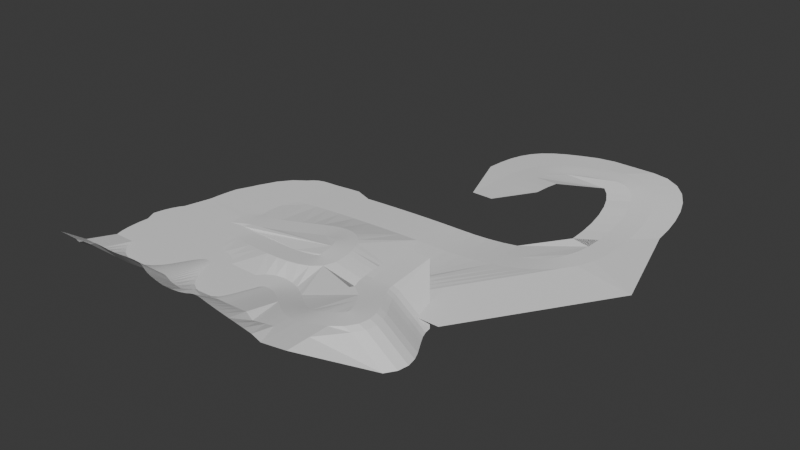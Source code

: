 # Source: track_v2.blend  (saved by Blender 4.5.88; exported with 4.5.12 LTS)
import bpy
from mathutils import Matrix  # noqa: F401  (used for matrix-valued properties, if any)

bpy.ops.wm.read_factory_settings(use_empty=True)
scene = bpy.context.scene
scene.name = 'Scene'

# ---- collections
col_collection = bpy.data.collections.new('Collection'); scene.collection.children.link(col_collection)

# ---- world
world_world = bpy.data.worlds.new('World'); scene.world = world_world
world_world.use_nodes = True; world_world.node_tree.nodes.clear()
_N = world_world.node_tree.nodes; _L = world_world.node_tree.links
n0 = _N.new('ShaderNodeOutputWorld'); n0.name = 'World Output'; n0.location = (200, 100)
n1 = _N.new('ShaderNodeBackground'); n1.name = 'Background'; n1.location = (-200, 100)
n1.inputs[0].default_value = (0.05088, 0.05088, 0.05088, 1.0)
_L.new(n1.outputs[0], n0.inputs[0])
n0.is_active_output = True
world_world.color = (0.05088, 0.05088, 0.05088)
world_world.sun_shadow_jitter_overblur = 0.0

# ---- meshes
me_track = bpy.data.meshes.new('track')
me_track.from_pydata([(2.519, -0.5292, 0.3809), (2.406, -0.5317, 0.3809), (2.294, -0.5342, 0.3809), (2.181, -0.5367, 0.3809), (2.541, -1.356, 0.3205), (2.429, -1.368, 0.3205), (2.317, -1.379, 0.3205), (2.205, -1.391, 0.3205), (2.559, -1.467, 0.3236), (2.451, -1.497, 0.3236), (2.343, -1.528, 0.3236), (2.234, -1.559, 0.3236), (2.605, -1.579, 0.3318), (2.503, -1.627, 0.3318), (2.401, -1.675, 0.3318), (2.299, -1.722, 0.3318), (2.672, -1.702, 0.343), (2.575, -1.758, 0.343), (2.477, -1.814, 0.343), (2.379, -1.87, 0.343), (2.751, -1.832, 0.3555), (2.654, -1.889, 0.3555), (2.557, -1.947, 0.3555), (2.461, -2.005, 0.3555), (2.83, -1.966, 0.3674), (2.73, -2.019, 0.3674), (2.63, -2.071, 0.3674), (2.53, -2.123, 0.3674), (2.896, -2.11, 0.3768), (2.789, -2.147, 0.3768), (2.683, -2.183, 0.3768), (2.576, -2.22, 0.3768), (2.93, -2.273, 0.3818), (2.818, -2.276, 0.3818), (2.705, -2.279, 0.3818), (2.593, -2.282, 0.3818), (2.898, -2.448, 0.3806), (2.795, -2.403, 0.3806), (2.692, -2.358, 0.3806), (2.589, -2.312, 0.3806), (2.782, -2.6, 0.3712), (2.708, -2.515, 0.3712), (2.635, -2.43, 0.3712), (2.561, -2.345, 0.3712), (2.599, -2.708, 0.3518), (2.554, -2.605, 0.3518), (2.509, -2.502, 0.3518), (2.465, -2.398, 0.3518), (2.344, -2.786, 0.3205), (2.323, -2.676, 0.3205), (2.302, -2.565, 0.3205), (2.28, -2.455, 0.3205), (2.157, -2.802, 0.2951), (2.162, -2.689, 0.2951), (2.167, -2.577, 0.2951), (2.172, -2.464, 0.2951), (1.976, -2.77, 0.2635), (2.008, -2.662, 0.2635), (2.039, -2.554, 0.2635), (2.07, -2.445, 0.2635), (1.812, -2.703, 0.2276), (1.862, -2.602, 0.2276), (1.912, -2.501, 0.2276), (1.963, -2.401, 0.2276), (1.662, -2.614, 0.1891), (1.724, -2.52, 0.1891), (1.786, -2.426, 0.1891), (1.848, -2.332, 0.1891), (1.525, -2.514, 0.1498), (1.593, -2.425, 0.1498), (1.661, -2.335, 0.1498), (1.729, -2.246, 0.1498), (1.396, -2.411, 0.1116), (1.466, -2.324, 0.1116), (1.536, -2.236, 0.1116), (1.607, -2.148, 0.1116), (1.274, -2.314, 0.07625), (1.343, -2.225, 0.07625), (1.412, -2.135, 0.07625), (1.48, -2.046, 0.07625), (1.16, -2.229, 0.04561), (1.223, -2.135, 0.04561), (1.286, -2.042, 0.04561), (1.348, -1.949, 0.04561), (1.055, -2.164, 0.02148), (1.106, -2.064, 0.02148), (1.156, -1.963, 0.02148), (1.207, -1.863, 0.02148), (0.9616, -2.125, 0.005673), (0.9918, -2.017, 0.005673), (1.022, -1.908, 0.005673), (1.052, -1.8, 0.005673), (0.8799, -2.112, -1.49e-08), (0.8807, -1.999, -4.657e-09), (0.8815, -1.887, 4.657e-09), (0.8822, -1.774, 1.49e-08), (0.8241, -2.119, -1.118e-08), (0.7887, -2.012, -5.588e-09), (0.7533, -1.905, 4.657e-09), (0.7179, -1.798, 1.118e-08), (0.797, -2.134, 7.451e-09), (0.7261, -2.046, 1.863e-09), (0.6552, -1.959, -1.863e-09), (0.5843, -1.871, -7.451e-09), (0.7755, -2.161, 1.863e-09), (0.6812, -2.099, 9.313e-10), (0.5869, -2.038, -9.313e-10), (0.4925, -1.976, -1.863e-09), (0.7523, -2.212, 4.657e-09), (0.6474, -2.171, 9.313e-10), (0.5424, -2.13, -1.397e-09), (0.4375, -2.089, -4.657e-09), (0.7301, -2.286, 3.725e-09), (0.6215, -2.257, 1.164e-09), (0.5128, -2.227, -1.397e-09), (0.4041, -2.198, -3.725e-09), (0.7086, -2.377, 0.0), (0.5993, -2.35, 2.328e-10), (0.49, -2.323, 0.0), (0.3807, -2.296, 0.0), (0.6824, -2.478, 0.0), (0.5749, -2.445, 0.0), (0.4675, -2.411, 0.0), (0.36, -2.378, 0.0), (0.6415, -2.586, -1.863e-09), (0.541, -2.535, -9.313e-10), (0.4406, -2.484, 9.313e-10), (0.3402, -2.434, 1.863e-09), (0.5684, -2.694, 0.0), (0.4877, -2.615, 0.0), (0.4069, -2.537, 0.0), (0.3261, -2.458, 0.0), (0.4492, -2.776, 0.0), (0.406, -2.672, 0.0), (0.3629, -2.568, 0.0), (0.3198, -2.464, 0.0), (0.2959, -2.805, -3.725e-09), (0.2961, -2.692, -1.863e-09), (0.2964, -2.579, 1.863e-09), (0.2966, -2.467, 3.725e-09), (0.1444, -2.777, -1.863e-08), (0.1841, -2.672, -7.451e-09), (0.2238, -2.566, 7.451e-09), (0.2634, -2.461, 1.863e-08), (0.0226, -2.705, 7.451e-09), (0.09422, -2.618, 1.863e-09), (0.1658, -2.531, -9.313e-10), (0.2375, -2.444, -7.451e-09), (-0.06507, -2.609, 1.49e-08), (0.02533, -2.542, 5.588e-09), (0.1157, -2.475, -5.588e-09), (0.2061, -2.408, -1.49e-08), (-0.1274, -2.507, 3.725e-09), (-0.02829, -2.454, 1.863e-09), (0.07086, -2.4, -1.863e-09), (0.17, -2.347, -3.725e-09), (-0.1754, -2.406, 0.0), (-0.07301, -2.36, 0.0), (0.02942, -2.313, 0.0), (0.1318, -2.266, 0.0), (-0.2165, -2.313, 3.725e-09), (-0.114, -2.266, 0.0), (-0.01161, -2.219, -4.657e-10), (0.09082, -2.172, -3.725e-09), (-0.2546, -2.232, 2.794e-08), (-0.1555, -2.178, 9.313e-09), (-0.05634, -2.125, -9.313e-09), (0.0428, -2.072, -2.794e-08), (-0.2907, -2.171, -1.49e-08), (-0.2004, -2.104, -4.657e-09), (-0.11, -2.037, 4.657e-09), (-0.01956, -1.97, 1.49e-08), (-0.3221, -2.135, 3.725e-09), (-0.2505, -2.048, 9.313e-10), (-0.1788, -1.961, -9.313e-10), (-0.1072, -1.874, -3.725e-09), (-0.3481, -2.118, -1.49e-08), (-0.3084, -2.013, -5.588e-09), (-0.2687, -1.907, 3.725e-09), (-0.229, -1.802, 1.49e-08), (-0.3816, -2.112, -1.49e-08), (-0.3811, -1.999, -4.657e-09), (-0.3807, -1.887, 4.657e-09), (-0.3802, -1.774, 1.49e-08), (-0.418, -2.118, 1.49e-08), (-0.4563, -2.012, 4.657e-09), (-0.4945, -1.906, -3.725e-09), (-0.5328, -1.801, -1.49e-08), (-0.4521, -2.139, 7.451e-09), (-0.5208, -2.05, 1.863e-09), (-0.5895, -1.961, -1.863e-09), (-0.6583, -1.872, -7.451e-09), (-0.4939, -2.183, -3.725e-09), (-0.5803, -2.111, -9.313e-10), (-0.6667, -2.038, 1.863e-09), (-0.753, -1.966, 3.725e-09), (-0.5413, -2.251, -3.725e-09), (-0.6362, -2.19, -9.313e-10), (-0.731, -2.13, 9.313e-10), (-0.8259, -2.069, 3.725e-09), (-0.5915, -2.338, -3.725e-09), (-0.6897, -2.283, -9.313e-10), (-0.7879, -2.228, 1.397e-09), (-0.8861, -2.173, 3.725e-09), (-0.6451, -2.437, -3.725e-09), (-0.7433, -2.382, -9.313e-10), (-0.8415, -2.327, 1.397e-09), (-0.9397, -2.272, 3.725e-09), (-0.7054, -2.541, -3.725e-09), (-0.8002, -2.48, -9.313e-10), (-0.8951, -2.419, 9.313e-10), (-0.9899, -2.359, 3.725e-09), (-0.7782, -2.643, -3.725e-09), (-0.8646, -2.571, -9.313e-10), (-0.951, -2.499, 1.863e-09), (-1.037, -2.427, 3.725e-09), (-0.873, -2.738, -1.118e-08), (-0.9417, -2.649, -4.657e-09), (-1.01, -2.56, 2.794e-09), (-1.079, -2.47, 1.118e-08), (-0.9985, -2.809, -3.353e-08), (-1.037, -2.703, -1.118e-08), (-1.075, -2.597, 1.211e-08), (-1.113, -2.491, 3.353e-08), (-1.144, -2.835, 3.725e-09), (-1.148, -2.723, 1.863e-09), (-1.153, -2.61, -9.313e-10), (-1.157, -2.498, -3.725e-09), (-1.278, -2.824, -7.451e-09), (-1.257, -2.713, -1.863e-09), (-1.236, -2.602, 1.863e-09), (-1.214, -2.492, 7.451e-09), (-1.394, -2.789, -1.118e-08), (-1.35, -2.685, -1.863e-09), (-1.306, -2.581, 9.313e-10), (-1.262, -2.478, 1.118e-08), (-1.498, -2.73, -3.725e-09), (-1.431, -2.639, -1.863e-09), (-1.364, -2.549, 1.863e-09), (-1.298, -2.458, 3.725e-09), (-1.583, -2.651, -5.588e-09), (-1.498, -2.577, -9.313e-10), (-1.412, -2.504, 1.863e-09), (-1.327, -2.43, 5.588e-09), (-1.648, -2.557, -1.863e-08), (-1.55, -2.502, -5.122e-09), (-1.452, -2.446, 5.588e-09), (-1.354, -2.391, 1.863e-08), (-1.695, -2.452, 1.024e-08), (-1.589, -2.414, 3.26e-09), (-1.483, -2.376, -3.26e-09), (-1.377, -2.337, -1.024e-08), (-1.727, -2.34, -1.49e-08), (-1.617, -2.316, -5.355e-09), (-1.507, -2.291, 5.355e-09), (-1.397, -2.267, 1.49e-08), (-1.746, -2.221, -5.588e-09), (-1.635, -2.208, -1.979e-09), (-1.523, -2.194, 1.746e-09), (-1.411, -2.181, 5.588e-09), (-1.756, -2.095, 3.725e-09), (-1.644, -2.09, 1.222e-09), (-1.531, -2.085, -1.222e-09), (-1.419, -2.081, -3.725e-09), (-1.758, -1.963, -1.077e-08), (-1.645, -1.964, -3.551e-09), (-1.532, -1.966, 3.551e-09), (-1.42, -1.968, 1.077e-08), (-1.751, -1.816, -2.794e-09), (-1.639, -1.828, -9.313e-10), (-1.527, -1.839, 8.149e-10), (-1.415, -1.851, 2.794e-09), (-1.72, -1.631, -2.142e-08), (-1.612, -1.662, -6.519e-09), (-1.503, -1.693, 6.519e-09), (-1.395, -1.724, 2.142e-08), (-1.651, -1.466, 1.676e-08), (-1.553, -1.522, 5.588e-09), (-1.455, -1.577, -5.122e-09), (-1.357, -1.633, -1.676e-08), (-1.551, -1.331, -1.118e-08), (-1.469, -1.408, -3.725e-09), (-1.387, -1.485, 3.725e-09), (-1.304, -1.562, 1.118e-08), (-1.431, -1.228, 7.451e-09), (-1.366, -1.32, 1.863e-09), (-1.301, -1.412, -2.794e-09), (-1.237, -1.505, -7.451e-09), (-1.299, -1.153, 4.098e-08), (-1.251, -1.255, 1.211e-08), (-1.203, -1.357, -1.397e-08), (-1.155, -1.458, -4.098e-08), (-1.163, -1.101, -1.49e-08), (-1.129, -1.208, -5.588e-09), (-1.095, -1.316, 4.657e-09), (-1.062, -1.423, 1.49e-08), (-1.028, -1.067, -1.863e-08), (-1.006, -1.177, -6.519e-09), (-0.9835, -1.288, 3.725e-09), (-0.961, -1.398, 1.863e-08), (-0.8997, -1.047, 0.0), (-0.8861, -1.158, 0.0), (-0.8725, -1.27, 0.0), (-0.8588, -1.382, 0.0), (-0.7814, -1.036, -1.49e-08), (-0.7744, -1.149, -5.588e-09), (-0.7674, -1.261, 4.657e-09), (-0.7604, -1.373, 1.49e-08), (-0.6782, -1.032, 0.0), (-0.6758, -1.145, 0.0), (-0.6733, -1.257, 0.0), (-0.6709, -1.37, 0.0), (-0.5877, -1.032, 1.49e-08), (-0.5927, -1.144, 3.725e-09), (-0.5977, -1.257, -3.725e-09), (-0.6026, -1.369, -1.49e-08), (-0.4751, -1.043, 0.004), (-0.4894, -1.154, 0.004), (-0.5037, -1.266, 0.004), (-0.518, -1.378, 0.004), (-0.3192, -1.068, 0.01509), (-0.3381, -1.179, 0.01509), (-0.3569, -1.29, 0.01509), (-0.3757, -1.401, 0.01509), (-0.1312, -1.101, 0.03191), (-0.1507, -1.212, 0.03191), (-0.1701, -1.323, 0.03191), (-0.1896, -1.434, 0.03191), (0.07954, -1.138, 0.05308), (0.06127, -1.249, 0.05308), (0.04301, -1.36, 0.05308), (0.02474, -1.471, 0.05308), (0.3009, -1.172, 0.07726), (0.2854, -1.284, 0.07726), (0.2699, -1.395, 0.07726), (0.2545, -1.507, 0.07726), (0.5197, -1.199, 0.1031), (0.509, -1.311, 0.1031), (0.4983, -1.423, 0.1031), (0.4876, -1.535, 0.1031), (0.7218, -1.213, 0.1291), (0.719, -1.325, 0.1291), (0.7163, -1.438, 0.1291), (0.7135, -1.55, 0.1291), (0.8904, -1.21, 0.1541), (0.9016, -1.322, 0.1541), (0.9128, -1.434, 0.1541), (0.924, -1.546, 0.1541), (1.003, -1.191, 0.1767), (1.041, -1.297, 0.1767), (1.079, -1.403, 0.1767), (1.116, -1.509, 0.1767), (1.038, -1.179, 0.1954), (1.121, -1.255, 0.1954), (1.204, -1.331, 0.1954), (1.287, -1.407, 0.1954), (1.039, -1.165, 0.2089), (1.149, -1.189, 0.2089), (1.259, -1.213, 0.2089), (1.369, -1.236, 0.2089), (1.036, -1.099, 0.2177), (1.148, -1.094, 0.2177), (1.261, -1.089, 0.2177), (1.373, -1.085, 0.2177), (1.028, -1.012, 0.2234), (1.14, -0.9962, 0.2234), (1.251, -0.98, 0.2234), (1.362, -0.9637, 0.2234), (1.013, -0.9352, 0.2262), (1.121, -0.906, 0.2262), (1.23, -0.8768, 0.2262), (1.339, -0.8476, 0.2262), (0.99, -0.868, 0.2262), (1.094, -0.8244, 0.2262), (1.198, -0.7809, 0.2262), (1.301, -0.7373, 0.2262), (0.9615, -0.8115, 0.2236), (1.057, -0.7525, 0.2236), (1.153, -0.6935, 0.2236), (1.249, -0.6346, 0.2236), (0.9279, -0.7656, 0.2186), (1.012, -0.691, 0.2186), (1.096, -0.6163, 0.2186), (1.181, -0.5417, 0.2186), (0.8895, -0.7294, 0.2113), (0.9583, -0.6403, 0.2113), (1.027, -0.5512, 0.2113), (1.096, -0.462, 0.2113), (0.8451, -0.7015, 0.202), (0.8952, -0.6007, 0.202), (0.9454, -0.4999, 0.202), (0.9955, -0.3991, 0.202), (0.792, -0.6814, 0.1909), (0.822, -0.5729, 0.1909), (0.852, -0.4644, 0.1909), (0.882, -0.3559, 0.1909), (0.7273, -0.6701, 0.178), (0.7376, -0.558, 0.178), (0.7479, -0.4459, 0.178), (0.7582, -0.3337, 0.178), (0.6487, -0.6697, 0.1637), (0.6412, -0.5573, 0.1637), (0.6336, -0.445, 0.1637), (0.6261, -0.3327, 0.1637), (0.5414, -0.6852, 0.1474), (0.521, -0.5745, 0.1474), (0.5006, -0.4638, 0.1474), (0.4802, -0.3531, 0.1474), (0.3981, -0.7178, 0.1292), (0.3713, -0.6085, 0.1292), (0.3445, -0.4991, 0.1292), (0.3177, -0.3898, 0.1292), (0.2298, -0.7622, 0.1099), (0.2007, -0.6535, 0.1099), (0.1715, -0.5447, 0.1099), (0.1424, -0.436, 0.1099), (0.04604, -0.8122, 0.09009), (0.01715, -0.7034, 0.09009), (-0.01175, -0.5946, 0.09009), (-0.04064, -0.4858, 0.09009), (-0.1453, -0.8617, 0.07056), (-0.1717, -0.7523, 0.07056), (-0.198, -0.6429, 0.07056), (-0.2244, -0.5334, 0.07056), (-0.3374, -0.9046, 0.05204), (-0.3586, -0.794, 0.05204), (-0.3798, -0.6835, 0.05204), (-0.4009, -0.5729, 0.05204), (-0.525, -0.9344, 0.03525), (-0.5369, -0.8225, 0.03525), (-0.5488, -0.7105, 0.03525), (-0.5607, -0.5986, 0.03525), (-0.7051, -0.9436, 0.02092), (-0.7007, -0.8311, 0.02092), (-0.6964, -0.7186, 0.02092), (-0.6921, -0.6061, 0.02092), (-0.8782, -0.9193, 0.009785), (-0.8453, -0.8116, 0.009785), (-0.8125, -0.7039, 0.009785), (-0.7796, -0.5963, 0.009785), (-1.038, -0.836, 0.002568), (-0.9636, -0.7515, 0.002568), (-0.8892, -0.667, 0.002568), (-0.8148, -0.5825, 0.002568), (-1.138, -0.6924, 3.725e-09), (-1.035, -0.6463, 1.397e-09), (-0.9324, -0.6003, -4.657e-10), (-0.8297, -0.5543, -3.725e-09), (-1.177, -0.5486, 1.77e-08), (-1.067, -0.5267, 6.054e-09), (-0.9565, -0.5048, -5.588e-09), (-0.8461, -0.4829, -1.77e-08), (-1.195, -0.4218, 1.816e-08), (-1.083, -0.4124, 6.054e-09), (-0.9706, -0.403, -6.054e-09), (-0.8584, -0.3937, -1.816e-08), (-1.199, -0.2974, 1.938e-08), (-1.086, -0.2998, 6.49e-09), (-0.9735, -0.3021, -6.461e-09), (-0.861, -0.3045, -1.938e-08), (-1.19, -0.1772, 1.956e-08), (-1.078, -0.1906, 6.519e-09), (-0.9665, -0.204, -6.636e-09), (-0.8547, -0.2175, -1.956e-08), (-1.171, -0.06244, -1.304e-08), (-1.061, -0.08655, -4.657e-09), (-0.9507, -0.1107, 4.657e-09), (-0.8407, -0.1348, 1.304e-08), (-1.141, 0.04545, -5.588e-09), (-1.034, 0.01074, -2.328e-09), (-0.9273, -0.02398, 2.328e-09), (-0.8202, -0.0587, 5.588e-09), (-1.103, 0.1454, 7.451e-09), (-1.001, 0.09965, 1.863e-09), (-0.8977, 0.05395, -2.794e-09), (-0.7948, 0.00824, -7.451e-09), (-1.057, 0.2363, -7.451e-09), (-0.9601, 0.1787, -9.313e-10), (-0.8634, 0.121, 9.313e-10), (-0.7667, 0.06343, 7.451e-09), (-1.001, 0.3174, 0.0), (-0.9136, 0.2463, 0.0), (-0.8263, 0.1752, -1.863e-09), (-0.739, 0.1041, 0.0), (-0.9331, 0.3873, -7.451e-09), (-0.861, 0.3009, -1.863e-09), (-0.7889, 0.2144, 1.863e-09), (-0.7168, 0.1279, 7.451e-09), (-0.8473, 0.4427, 0.0), (-0.801, 0.34, 9.313e-10), (-0.7548, 0.2374, 0.0), (-0.7086, 0.1347, 0.0), (-0.7313, 0.4757, 0.001418), (-0.7089, 0.3654, 0.001418), (-0.6866, 0.2551, 0.001418), (-0.6642, 0.1447, 0.001418), (-0.5775, 0.4974, 0.005307), (-0.5646, 0.3856, 0.005307), (-0.5518, 0.2737, 0.005307), (-0.5389, 0.1619, 0.005307), (-0.3811, 0.5153, 0.01112), (-0.3723, 0.4031, 0.01112), (-0.3635, 0.2908, 0.01112), (-0.3548, 0.1786, 0.01112), (-0.1453, 0.5308, 0.0183), (-0.1388, 0.4184, 0.0183), (-0.1323, 0.306, 0.0183), (-0.1259, 0.1936, 0.0183), (0.1228, 0.544, 0.02631), (0.1278, 0.4316, 0.02631), (0.1327, 0.3191, 0.02631), (0.1376, 0.2066, 0.02631), (0.4151, 0.5552, 0.03459), (0.4189, 0.4427, 0.03459), (0.4227, 0.3302, 0.03459), (0.4265, 0.2177, 0.03459), (0.7232, 0.5643, 0.04259), (0.7261, 0.4517, 0.04259), (0.729, 0.3392, 0.04259), (0.7319, 0.2267, 0.04259), (1.039, 0.5713, 0.04978), (1.041, 0.4588, 0.04978), (1.043, 0.3462, 0.04978), (1.045, 0.2337, 0.04978), (1.353, 0.5763, 0.05559), (1.354, 0.4638, 0.05559), (1.356, 0.3512, 0.05559), (1.357, 0.2386, 0.05559), (1.657, 0.5793, 0.05948), (1.658, 0.4668, 0.05948), (1.659, 0.3542, 0.05948), (1.659, 0.2416, 0.05948), (1.944, 0.5803, 0.06089), (1.943, 0.4678, 0.06089), (1.943, 0.3552, 0.06089), (1.942, 0.2426, 0.06089), (2.221, 0.5769, 0.06746), (2.219, 0.4643, 0.06746), (2.217, 0.3517, 0.06746), (2.215, 0.2392, 0.06746), (2.498, 0.5706, 0.08547), (2.496, 0.458, 0.08547), (2.495, 0.3455, 0.08547), (2.493, 0.2329, 0.08547), (2.768, 0.5676, 0.1124), (2.769, 0.455, 0.1124), (2.769, 0.3424, 0.1124), (2.77, 0.2299, 0.1124), (3.024, 0.5737, 0.1456), (3.03, 0.4613, 0.1456), (3.036, 0.3489, 0.1456), (3.043, 0.2365, 0.1456), (3.26, 0.5943, 0.1827), (3.275, 0.4828, 0.1827), (3.291, 0.3713, 0.1827), (3.306, 0.2598, 0.1827), (3.469, 0.6338, 0.2211), (3.498, 0.525, 0.2211), (3.527, 0.4162, 0.2211), (3.557, 0.3075, 0.2211), (3.646, 0.6947, 0.2582), (3.694, 0.5929, 0.2582), (3.741, 0.491, 0.2582), (3.789, 0.3891, 0.2582), (3.785, 0.7786, 0.2914), (3.856, 0.691, 0.2914), (3.927, 0.6033, 0.2914), (3.997, 0.5156, 0.2914), (3.891, 0.8893, 0.3183), (3.983, 0.8247, 0.3183), (4.075, 0.76, 0.3183), (4.167, 0.6953, 0.3183), (3.966, 1.039, 0.3363), (4.072, 1.002, 0.3363), (4.178, 0.9652, 0.3363), (4.285, 0.9285, 0.3363), (4.007, 1.249, 0.3429), (4.119, 1.235, 0.3429), (4.23, 1.22, 0.3429), (4.342, 1.205, 0.3429), (4.024, 1.51, 0.3487), (4.136, 1.505, 0.3487), (4.249, 1.501, 0.3487), (4.361, 1.496, 0.3487), (4.028, 1.78, 0.3646), (4.141, 1.782, 0.3646), (4.253, 1.783, 0.3646), (4.366, 1.785, 0.3646), (4.017, 2.043, 0.3883), (4.129, 2.052, 0.3883), (4.241, 2.061, 0.3883), (4.353, 2.07, 0.3883), (3.988, 2.291, 0.4177), (4.099, 2.309, 0.4177), (4.21, 2.328, 0.4177), (4.321, 2.346, 0.4177), (3.94, 2.512, 0.4504), (4.048, 2.543, 0.4504), (4.156, 2.574, 0.4504), (4.264, 2.605, 0.4504), (3.873, 2.698, 0.4764), (3.975, 2.746, 0.4842), (4.077, 2.794, 0.4842), (4.178, 2.842, 0.4842), (3.79, 2.839, 0.5091), (3.878, 2.909, 0.5091), (3.967, 2.979, 0.5169), (4.055, 3.049, 0.5169), (3.695, 2.933, 0.5384), (3.758, 3.026, 0.5384), (3.822, 3.119, 0.5462), (3.885, 3.212, 0.5462), (3.584, 2.984, 0.5622), (3.612, 3.093, 0.5622), (3.639, 3.202, 0.57), (3.667, 3.311, 0.57), (3.44, 2.993, 0.578), (3.431, 3.105, 0.578), (3.421, 3.217, 0.5859), (3.412, 3.329, 0.5859), (3.241, 2.944, 0.5838), (3.207, 3.051, 0.5838), (3.172, 3.158, 0.5917), (3.138, 3.265, 0.5917), (3.03, 2.857, 0.5869), (2.982, 2.958, 0.5869), (2.933, 3.06, 0.5947), (2.885, 3.162, 0.5947), (2.863, 2.766, 0.5952), (2.801, 2.86, 0.5952), (2.74, 2.954, 0.603), (2.678, 3.049, 0.603), (2.739, 2.671, 0.6076), (2.662, 2.753, 0.6076), (2.585, 2.835, 0.6154), (2.508, 2.918, 0.6154), (2.65, 2.57, 0.6229), (2.558, 2.634, 0.6229), (2.466, 2.699, 0.6308), (2.374, 2.763, 0.6308), (2.586, 2.452, 0.6401), (2.482, 2.497, 0.6401), (2.379, 2.541, 0.6479), (2.276, 2.586, 0.6479), (2.539, 2.307, 0.6578), (2.429, 2.334, 0.6656), (2.32, 2.361, 0.6656), (2.211, 2.388, 0.6656), (2.507, 2.126, 0.6827), (2.396, 2.141, 0.6827), (2.284, 2.155, 0.6827), (2.172, 2.169, 0.6827), (2.489, 1.906, 0.698), (2.377, 1.912, 0.698), (2.264, 1.918, 0.698), (2.152, 1.925, 0.698), (2.481, 1.642, 0.7105), (2.369, 1.644, 0.7105), (2.256, 1.646, 0.7105), (2.144, 1.649, 0.7105), (2.479, 1.333, 0.7188), (2.367, 1.334, 0.7188), (2.254, 1.334, 0.7188), (2.142, 1.335, 0.7188), (2.479, 0.9761, 0.7335), (2.366, 0.9766, 0.7335), (2.253, 0.977, 0.7335), (2.141, 0.9775, 0.7335)], [], [(5, 9, 8, 4), (6, 10, 9, 5), (7, 11, 10, 6), (9, 13, 12, 8), (10, 14, 13, 9), (11, 15, 14, 10), (13, 17, 16, 12), (14, 18, 17, 13), (15, 19, 18, 14), (17, 21, 20, 16), (18, 22, 21, 17), (19, 23, 22, 18), (21, 25, 24, 20), (22, 26, 25, 21), (23, 27, 26, 22), (25, 29, 28, 24), (26, 30, 29, 25), (27, 31, 30, 26), (29, 33, 32, 28), (30, 34, 33, 29), (31, 35, 34, 30), (33, 37, 36, 32), (34, 38, 37, 33), (35, 39, 38, 34), (37, 41, 40, 36), (38, 42, 41, 37), (39, 43, 42, 38), (41, 45, 44, 40), (42, 46, 45, 41), (43, 47, 46, 42), (45, 49, 48, 44), (46, 50, 49, 45), (47, 51, 50, 46), (49, 53, 52, 48), (50, 54, 53, 49), (51, 55, 54, 50), (53, 57, 56, 52), (54, 58, 57, 53), (55, 59, 58, 54), (57, 61, 60, 56), (58, 62, 61, 57), (59, 63, 62, 58), (61, 65, 64, 60), (62, 66, 65, 61), (63, 67, 66, 62), (65, 69, 68, 64), (66, 70, 69, 65), (67, 71, 70, 66), (69, 73, 72, 68), (70, 74, 73, 69), (71, 75, 74, 70), (73, 77, 76, 72), (74, 78, 77, 73), (75, 79, 78, 74), (77, 81, 80, 76), (78, 82, 81, 77), (79, 83, 82, 78), (81, 85, 84, 80), (82, 86, 85, 81), (83, 87, 86, 82), (85, 89, 88, 84), (86, 90, 89, 85), (87, 91, 90, 86), (89, 93, 92, 88), (90, 94, 93, 89), (91, 95, 94, 90), (93, 97, 96, 92), (94, 98, 97, 93), (95, 99, 98, 94), (97, 101, 100, 96), (98, 102, 101, 97), (99, 103, 102, 98), (101, 105, 104, 100), (102, 106, 105, 101), (103, 107, 106, 102), (105, 109, 108, 104), (106, 110, 109, 105), (107, 111, 110, 106), (109, 113, 112, 108), (110, 114, 113, 109), (111, 115, 114, 110), (113, 117, 116, 112), (114, 118, 117, 113), (115, 119, 118, 114), (117, 121, 120, 116), (118, 122, 121, 117), (119, 123, 122, 118), (121, 125, 124, 120), (122, 126, 125, 121), (123, 127, 126, 122), (125, 129, 128, 124), (126, 130, 129, 125), (127, 131, 130, 126), (129, 133, 132, 128), (130, 134, 133, 129), (131, 135, 134, 130), (133, 137, 136, 132), (134, 138, 137, 133), (135, 139, 138, 134), (137, 141, 140, 136), (138, 142, 141, 137), (139, 143, 142, 138), (141, 145, 144, 140), (142, 146, 145, 141), (143, 147, 146, 142), (145, 149, 148, 144), (146, 150, 149, 145), (147, 151, 150, 146), (149, 153, 152, 148), (150, 154, 153, 149), (151, 155, 154, 150), (153, 157, 156, 152), (154, 158, 157, 153), (155, 159, 158, 154), (157, 161, 160, 156), (158, 162, 161, 157), (159, 163, 162, 158), (161, 165, 164, 160), (162, 166, 165, 161), (163, 167, 166, 162), (165, 169, 168, 164), (166, 170, 169, 165), (167, 171, 170, 166), (169, 173, 172, 168), (170, 174, 173, 169), (171, 175, 174, 170), (173, 177, 176, 172), (174, 178, 177, 173), (175, 179, 178, 174), (177, 181, 180, 176), (178, 182, 181, 177), (179, 183, 182, 178), (181, 185, 184, 180), (182, 186, 185, 181), (183, 187, 186, 182), (185, 189, 188, 184), (186, 190, 189, 185), (187, 191, 190, 186), (189, 193, 192, 188), (190, 194, 193, 189), (191, 195, 194, 190), (193, 197, 196, 192), (194, 198, 197, 193), (195, 199, 198, 194), (197, 201, 200, 196), (198, 202, 201, 197), (199, 203, 202, 198), (201, 205, 204, 200), (202, 206, 205, 201), (203, 207, 206, 202), (205, 209, 208, 204), (206, 210, 209, 205), (207, 211, 210, 206), (209, 213, 212, 208), (210, 214, 213, 209), (211, 215, 214, 210), (213, 217, 216, 212), (214, 218, 217, 213), (215, 219, 218, 214), (217, 221, 220, 216), (218, 222, 221, 217), (219, 223, 222, 218), (221, 225, 224, 220), (222, 226, 225, 221), (223, 227, 226, 222), (225, 229, 228, 224), (226, 230, 229, 225), (227, 231, 230, 226), (229, 233, 232, 228), (230, 234, 233, 229), (231, 235, 234, 230), (233, 237, 236, 232), (234, 238, 237, 233), (235, 239, 238, 234), (237, 241, 240, 236), (238, 242, 241, 237), (239, 243, 242, 238), (241, 245, 244, 240), (242, 246, 245, 241), (243, 247, 246, 242), (245, 249, 248, 244), (246, 250, 249, 245), (247, 251, 250, 246), (249, 253, 252, 248), (250, 254, 253, 249), (251, 255, 254, 250), (253, 257, 256, 252), (254, 258, 257, 253), (255, 259, 258, 254), (257, 261, 260, 256), (258, 262, 261, 257), (259, 263, 262, 258), (261, 265, 264, 260), (262, 266, 265, 261), (263, 267, 266, 262), (265, 269, 268, 264), (266, 270, 269, 265), (267, 271, 270, 266), (269, 273, 272, 268), (270, 274, 273, 269), (271, 275, 274, 270), (273, 277, 276, 272), (274, 278, 277, 273), (275, 279, 278, 274), (277, 281, 280, 276), (278, 282, 281, 277), (279, 283, 282, 278), (281, 285, 284, 280), (282, 286, 285, 281), (283, 287, 286, 282), (285, 289, 288, 284), (286, 290, 289, 285), (287, 291, 290, 286), (289, 293, 292, 288), (290, 294, 293, 289), (291, 295, 294, 290), (293, 297, 296, 292), (294, 298, 297, 293), (295, 299, 298, 294), (297, 301, 300, 296), (298, 302, 301, 297), (299, 303, 302, 298), (301, 305, 304, 300), (302, 306, 305, 301), (303, 307, 306, 302), (305, 309, 308, 304), (306, 310, 309, 305), (307, 311, 310, 306), (309, 313, 312, 308), (310, 314, 313, 309), (311, 315, 314, 310), (313, 317, 316, 312), (314, 318, 317, 313), (315, 319, 318, 314), (317, 321, 320, 316), (318, 322, 321, 317), (319, 323, 322, 318), (321, 325, 324, 320), (322, 326, 325, 321), (323, 327, 326, 322), (325, 329, 328, 324), (326, 330, 329, 325), (327, 331, 330, 326), (329, 333, 332, 328), (330, 334, 333, 329), (331, 335, 334, 330), (333, 337, 336, 332), (334, 338, 337, 333), (335, 339, 338, 334), (337, 341, 340, 336), (338, 342, 341, 337), (339, 343, 342, 338), (341, 345, 344, 340), (342, 346, 345, 341), (343, 347, 346, 342), (345, 349, 348, 344), (346, 350, 349, 345), (347, 351, 350, 346), (349, 353, 352, 348), (350, 354, 353, 349), (351, 355, 354, 350), (353, 357, 356, 352), (354, 358, 357, 353), (355, 359, 358, 354), (357, 361, 360, 356), (358, 362, 361, 357), (359, 363, 362, 358), (361, 365, 364, 360), (362, 366, 365, 361), (363, 367, 366, 362), (365, 369, 368, 364), (366, 370, 369, 365), (367, 371, 370, 366), (369, 373, 372, 368), (370, 374, 373, 369), (371, 375, 374, 370), (373, 377, 376, 372), (374, 378, 377, 373), (375, 379, 378, 374), (377, 381, 380, 376), (378, 382, 381, 377), (379, 383, 382, 378), (381, 385, 384, 380), (382, 386, 385, 381), (383, 387, 386, 382), (385, 389, 388, 384), (386, 390, 389, 385), (387, 391, 390, 386), (389, 393, 392, 388), (390, 394, 393, 389), (391, 395, 394, 390), (393, 397, 396, 392), (394, 398, 397, 393), (395, 399, 398, 394), (397, 401, 400, 396), (398, 402, 401, 397), (399, 403, 402, 398), (401, 405, 404, 400), (402, 406, 405, 401), (403, 407, 406, 402), (405, 409, 408, 404), (406, 410, 409, 405), (407, 411, 410, 406), (409, 413, 412, 408), (410, 414, 413, 409), (411, 415, 414, 410), (413, 417, 416, 412), (414, 418, 417, 413), (415, 419, 418, 414), (417, 421, 420, 416), (418, 422, 421, 417), (419, 423, 422, 418), (421, 425, 424, 420), (422, 426, 425, 421), (423, 427, 426, 422), (425, 429, 428, 424), (426, 430, 429, 425), (427, 431, 430, 426), (429, 433, 432, 428), (430, 434, 433, 429), (431, 435, 434, 430), (433, 437, 436, 432), (434, 438, 437, 433), (435, 439, 438, 434), (437, 441, 440, 436), (438, 442, 441, 437), (439, 443, 442, 438), (441, 445, 444, 440), (442, 446, 445, 441), (443, 447, 446, 442), (445, 449, 448, 444), (446, 450, 449, 445), (447, 451, 450, 446), (449, 453, 452, 448), (450, 454, 453, 449), (451, 455, 454, 450), (453, 457, 456, 452), (454, 458, 457, 453), (455, 459, 458, 454), (457, 461, 460, 456), (458, 462, 461, 457), (459, 463, 462, 458), (461, 465, 464, 460), (462, 466, 465, 461), (463, 467, 466, 462), (465, 469, 468, 464), (466, 470, 469, 465), (467, 471, 470, 466), (469, 473, 472, 468), (470, 474, 473, 469), (471, 475, 474, 470), (473, 477, 476, 472), (474, 478, 477, 473), (475, 479, 478, 474), (477, 481, 480, 476), (478, 482, 481, 477), (479, 483, 482, 478), (481, 485, 484, 480), (482, 486, 485, 481), (483, 487, 486, 482), (485, 489, 488, 484), (486, 490, 489, 485), (487, 491, 490, 486), (489, 493, 492, 488), (490, 494, 493, 489), (491, 495, 494, 490), (493, 497, 496, 492), (494, 498, 497, 493), (495, 499, 498, 494), (497, 501, 500, 496), (498, 502, 501, 497), (499, 503, 502, 498), (501, 505, 504, 500), (502, 506, 505, 501), (503, 507, 506, 502), (505, 509, 508, 504), (506, 510, 509, 505), (507, 511, 510, 506), (509, 513, 512, 508), (510, 514, 513, 509), (511, 515, 514, 510), (513, 517, 516, 512), (514, 518, 517, 513), (515, 519, 518, 514), (517, 521, 520, 516), (518, 522, 521, 517), (519, 523, 522, 518), (521, 525, 524, 520), (522, 526, 525, 521), (523, 527, 526, 522), (525, 529, 528, 524), (526, 530, 529, 525), (527, 531, 530, 526), (529, 533, 532, 528), (530, 534, 533, 529), (531, 535, 534, 530), (533, 537, 536, 532), (534, 538, 537, 533), (535, 539, 538, 534), (537, 541, 540, 536), (538, 542, 541, 537), (539, 543, 542, 538), (541, 545, 544, 540), (542, 546, 545, 541), (543, 547, 546, 542), (545, 549, 548, 544), (546, 550, 549, 545), (547, 551, 550, 546), (549, 553, 552, 548), (550, 554, 553, 549), (551, 555, 554, 550), (553, 557, 556, 552), (554, 558, 557, 553), (555, 559, 558, 554), (557, 561, 560, 556), (558, 562, 561, 557), (559, 563, 562, 558), (561, 565, 564, 560), (562, 566, 565, 561), (563, 567, 566, 562), (565, 569, 568, 564), (566, 570, 569, 565), (567, 571, 570, 566), (569, 573, 572, 568), (570, 574, 573, 569), (571, 575, 574, 570), (573, 577, 576, 572), (574, 578, 577, 573), (575, 579, 578, 574), (577, 581, 580, 576), (578, 582, 581, 577), (579, 583, 582, 578), (581, 585, 584, 580), (582, 586, 585, 581), (583, 587, 586, 582), (585, 589, 588, 584), (586, 590, 589, 585), (587, 591, 590, 586), (589, 593, 592, 588), (590, 594, 593, 589), (591, 595, 594, 590), (593, 597, 596, 592), (594, 598, 597, 593), (595, 599, 598, 594), (597, 601, 600, 596), (598, 602, 601, 597), (599, 603, 602, 598), (601, 605, 604, 600), (602, 606, 605, 601), (603, 607, 606, 602), (605, 609, 608, 604), (606, 610, 609, 605), (607, 611, 610, 606), (609, 613, 612, 608), (610, 614, 613, 609), (611, 615, 614, 610), (613, 617, 616, 612), (614, 618, 617, 613), (615, 619, 618, 614), (617, 621, 620, 616), (618, 622, 621, 617), (619, 623, 622, 618), (621, 625, 624, 620), (622, 626, 625, 621), (623, 627, 626, 622), (625, 629, 628, 624), (626, 630, 629, 625), (627, 631, 630, 626), (629, 633, 632, 628), (630, 634, 633, 629), (631, 635, 634, 630), (633, 637, 636, 632), (634, 638, 637, 633), (635, 639, 638, 634), (637, 641, 640, 636), (638, 642, 641, 637), (639, 643, 642, 638), (641, 645, 644, 640), (642, 646, 645, 641), (643, 647, 646, 642), (645, 649, 648, 644), (646, 650, 649, 645), (647, 651, 650, 646), (649, 653, 652, 648), (650, 654, 653, 649), (651, 655, 654, 650), (653, 657, 656, 652), (654, 658, 657, 653), (655, 659, 658, 654), (657, 661, 660, 656), (658, 662, 661, 657), (659, 663, 662, 658), (661, 665, 664, 660), (662, 666, 665, 661), (663, 667, 666, 662), (1, 5, 4, 0), (2, 6, 5, 1), (3, 7, 6, 2)])
me_track.polygons.foreach_set('use_smooth', [True] * 498)
_uv = me_track.uv_layers.new(name='UVMap')
_uv.uv.foreach_set('vector', [0.0625, 0.3333, 0.06818, 0.3333, 0.06818, 0.0, 0.0625, 0.0, 0.0625, 0.6667, 0.06818, 0.6667, 0.06818, 0.3333, 0.0625, 0.3333, 0.0625, 1.0, 0.06818, 1.0, 0.06818, 0.6667, 0.0625, 0.6667, 0.06818, 0.3333, 0.07386, 0.3333, 0.07386, 0.0, 0.06818, 0.0, 0.06818, 0.6667, 0.07386, 0.6667, 0.07386, 0.3333, 0.06818, 0.3333, 0.06818, 1.0, 0.07386, 1.0, 0.07386, 0.6667, 0.06818, 0.6667, 0.07386, 0.3333, 0.07955, 0.3333, 0.07955, 0.0, 0.07386, 0.0, 0.07386, 0.6667, 0.07955, 0.6667, 0.07955, 0.3333, 0.07386, 0.3333, 0.07386, 1.0, 0.07955, 1.0, 0.07955, 0.6667, 0.07386, 0.6667, 0.07955, 0.3333, 0.08523, 0.3333, 0.08523, 0.0, 0.07955, 0.0, 0.07955, 0.6667, 0.08523, 0.6667, 0.08523, 0.3333, 0.07955, 0.3333, 0.07955, 1.0, 0.08523, 1.0, 0.08523, 0.6667, 0.07955, 0.6667, 0.08523, 0.3333, 0.09091, 0.3333, 0.09091, 0.0, 0.08523, 0.0, 0.08523, 0.6667, 0.09091, 0.6667, 0.09091, 0.3333, 0.08523, 0.3333, 0.08523, 1.0, 0.09091, 1.0, 0.09091, 0.6667, 0.08523, 0.6667, 0.09091, 0.3333, 0.09659, 0.3333, 0.09659, 0.0, 0.09091, 0.0, 0.09091, 0.6667, 0.09659, 0.6667, 0.09659, 0.3333, 0.09091, 0.3333, 0.09091, 1.0, 0.09659, 1.0, 0.09659, 0.6667, 0.09091, 0.6667, 0.09659, 0.3333, 0.1023, 0.3333, 0.1023, 0.0, 0.09659, 0.0, 0.09659, 0.6667, 0.1023, 0.6667, 0.1023, 0.3333, 0.09659, 0.3333, 0.09659, 1.0, 0.1023, 1.0, 0.1023, 0.6667, 0.09659, 0.6667, 0.1023, 0.3333, 0.108, 0.3333, 0.108, 0.0, 0.1023, 0.0, 0.1023, 0.6667, 0.108, 0.6667, 0.108, 0.3333, 0.1023, 0.3333, 0.1023, 1.0, 0.108, 1.0, 0.108, 0.6667, 0.1023, 0.6667, 0.108, 0.3333, 0.1136, 0.3333, 0.1136, 0.0, 0.108, 0.0, 0.108, 0.6667, 0.1136, 0.6667, 0.1136, 0.3333, 0.108, 0.3333, 0.108, 1.0, 0.1136, 1.0, 0.1136, 0.6667, 0.108, 0.6667, 0.1136, 0.3333, 0.1193, 0.3333, 0.1193, 0.0, 0.1136, 0.0, 0.1136, 0.6667, 0.1193, 0.6667, 0.1193, 0.3333, 0.1136, 0.3333, 0.1136, 1.0, 0.1193, 1.0, 0.1193, 0.6667, 0.1136, 0.6667, 0.1193, 0.3333, 0.125, 0.3333, 0.125, 0.0, 0.1193, 0.0, 0.1193, 0.6667, 0.125, 0.6667, 0.125, 0.3333, 0.1193, 0.3333, 0.1193, 1.0, 0.125, 1.0, 0.125, 0.6667, 0.1193, 0.6667, 0.125, 0.3333, 0.1307, 0.3333, 0.1307, 0.0, 0.125, 0.0, 0.125, 0.6667, 0.1307, 0.6667, 0.1307, 0.3333, 0.125, 0.3333, 0.125, 1.0, 0.1307, 1.0, 0.1307, 0.6667, 0.125, 0.6667, 0.1307, 0.3333, 0.1364, 0.3333, 0.1364, 0.0, 0.1307, 0.0, 0.1307, 0.6667, 0.1364, 0.6667, 0.1364, 0.3333, 0.1307, 0.3333, 0.1307, 1.0, 0.1364, 1.0, 0.1364, 0.6667, 0.1307, 0.6667, 0.1364, 0.3333, 0.142, 0.3333, 0.142, 0.0, 0.1364, 0.0, 0.1364, 0.6667, 0.142, 0.6667, 0.142, 0.3333, 0.1364, 0.3333, 0.1364, 1.0, 0.142, 1.0, 0.142, 0.6667, 0.1364, 0.6667, 0.142, 0.3333, 0.1477, 0.3333, 0.1477, 0.0, 0.142, 0.0, 0.142, 0.6667, 0.1477, 0.6667, 0.1477, 0.3333, 0.142, 0.3333, 0.142, 1.0, 0.1477, 1.0, 0.1477, 0.6667, 0.142, 0.6667, 0.1477, 0.3333, 0.1534, 0.3333, 0.1534, 0.0, 0.1477, 0.0, 0.1477, 0.6667, 0.1534, 0.6667, 0.1534, 0.3333, 0.1477, 0.3333, 0.1477, 1.0, 0.1534, 1.0, 0.1534, 0.6667, 0.1477, 0.6667, 0.1534, 0.3333, 0.1591, 0.3333, 0.1591, 0.0, 0.1534, 0.0, 0.1534, 0.6667, 0.1591, 0.6667, 0.1591, 0.3333, 0.1534, 0.3333, 0.1534, 1.0, 0.1591, 1.0, 0.1591, 0.6667, 0.1534, 0.6667, 0.1591, 0.3333, 0.1648, 0.3333, 0.1648, 0.0, 0.1591, 0.0, 0.1591, 0.6667, 0.1648, 0.6667, 0.1648, 0.3333, 0.1591, 0.3333, 0.1591, 1.0, 0.1648, 1.0, 0.1648, 0.6667, 0.1591, 0.6667, 0.1648, 0.3333, 0.1705, 0.3333, 0.1705, 0.0, 0.1648, 0.0, 0.1648, 0.6667, 0.1705, 0.6667, 0.1705, 0.3333, 0.1648, 0.3333, 0.1648, 1.0, 0.1705, 1.0, 0.1705, 0.6667, 0.1648, 0.6667, 0.1705, 0.3333, 0.1761, 0.3333, 0.1761, 0.0, 0.1705, 0.0, 0.1705, 0.6667, 0.1761, 0.6667, 0.1761, 0.3333, 0.1705, 0.3333, 0.1705, 1.0, 0.1761, 1.0, 0.1761, 0.6667, 0.1705, 0.6667, 0.1761, 0.3333, 0.1818, 0.3333, 0.1818, 0.0, 0.1761, 0.0, 0.1761, 0.6667, 0.1818, 0.6667, 0.1818, 0.3333, 0.1761, 0.3333, 0.1761, 1.0, 0.1818, 1.0, 0.1818, 0.6667, 0.1761, 0.6667, 0.1818, 0.3333, 0.1875, 0.3333, 0.1875, 0.0, 0.1818, 0.0, 0.1818, 0.6667, 0.1875, 0.6667, 0.1875, 0.3333, 0.1818, 0.3333, 0.1818, 1.0, 0.1875, 1.0, 0.1875, 0.6667, 0.1818, 0.6667, 0.1875, 0.3333, 0.1932, 0.3333, 0.1932, 0.0, 0.1875, 0.0, 0.1875, 0.6667, 0.1932, 0.6667, 0.1932, 0.3333, 0.1875, 0.3333, 0.1875, 1.0, 0.1932, 1.0, 0.1932, 0.6667, 0.1875, 0.6667, 0.1932, 0.3333, 0.1989, 0.3333, 0.1989, 0.0, 0.1932, 0.0, 0.1932, 0.6667, 0.1989, 0.6667, 0.1989, 0.3333, 0.1932, 0.3333, 0.1932, 1.0, 0.1989, 1.0, 0.1989, 0.6667, 0.1932, 0.6667, 0.1989, 0.3333, 0.2045, 0.3333, 0.2045, 0.0, 0.1989, 0.0, 0.1989, 0.6667, 0.2045, 0.6667, 0.2045, 0.3333, 0.1989, 0.3333, 0.1989, 1.0, 0.2045, 1.0, 0.2045, 0.6667, 0.1989, 0.6667, 0.2045, 0.3333, 0.2102, 0.3333, 0.2102, 0.0, 0.2045, 0.0, 0.2045, 0.6667, 0.2102, 0.6667, 0.2102, 0.3333, 0.2045, 0.3333, 0.2045, 1.0, 0.2102, 1.0, 0.2102, 0.6667, 0.2045, 0.6667, 0.2102, 0.3333, 0.2159, 0.3333, 0.2159, 0.0, 0.2102, 0.0, 0.2102, 0.6667, 0.2159, 0.6667, 0.2159, 0.3333, 0.2102, 0.3333, 0.2102, 1.0, 0.2159, 1.0, 0.2159, 0.6667, 0.2102, 0.6667, 0.2159, 0.3333, 0.2216, 0.3333, 0.2216, 0.0, 0.2159, 0.0, 0.2159, 0.6667, 0.2216, 0.6667, 0.2216, 0.3333, 0.2159, 0.3333, 0.2159, 1.0, 0.2216, 1.0, 0.2216, 0.6667, 0.2159, 0.6667, 0.2216, 0.3333, 0.2273, 0.3333, 0.2273, 0.0, 0.2216, 0.0, 0.2216, 0.6667, 0.2273, 0.6667, 0.2273, 0.3333, 0.2216, 0.3333, 0.2216, 1.0, 0.2273, 1.0, 0.2273, 0.6667, 0.2216, 0.6667, 0.2273, 0.3333, 0.233, 0.3333, 0.233, 0.0, 0.2273, 0.0, 0.2273, 0.6667, 0.233, 0.6667, 0.233, 0.3333, 0.2273, 0.3333, 0.2273, 1.0, 0.233, 1.0, 0.233, 0.6667, 0.2273, 0.6667, 0.233, 0.3333, 0.2386, 0.3333, 0.2386, 0.0, 0.233, 0.0, 0.233, 0.6667, 0.2386, 0.6667, 0.2386, 0.3333, 0.233, 0.3333, 0.233, 1.0, 0.2386, 1.0, 0.2386, 0.6667, 0.233, 0.6667, 0.2386, 0.3333, 0.2443, 0.3333, 0.2443, 0.0, 0.2386, 0.0, 0.2386, 0.6667, 0.2443, 0.6667, 0.2443, 0.3333, 0.2386, 0.3333, 0.2386, 1.0, 0.2443, 1.0, 0.2443, 0.6667, 0.2386, 0.6667, 0.2443, 0.3333, 0.25, 0.3333, 0.25, 0.0, 0.2443, 0.0, 0.2443, 0.6667, 0.25, 0.6667, 0.25, 0.3333, 0.2443, 0.3333, 0.2443, 1.0, 0.25, 1.0, 0.25, 0.6667, 0.2443, 0.6667, 0.25, 0.3333, 0.2557, 0.3333, 0.2557, 0.0, 0.25, 0.0, 0.25, 0.6667, 0.2557, 0.6667, 0.2557, 0.3333, 0.25, 0.3333, 0.25, 1.0, 0.2557, 1.0, 0.2557, 0.6667, 0.25, 0.6667, 0.2557, 0.3333, 0.2614, 0.3333, 0.2614, 0.0, 0.2557, 0.0, 0.2557, 0.6667, 0.2614, 0.6667, 0.2614, 0.3333, 0.2557, 0.3333, 0.2557, 1.0, 0.2614, 1.0, 0.2614, 0.6667, 0.2557, 0.6667, 0.2614, 0.3333, 0.267, 0.3333, 0.267, 0.0, 0.2614, 0.0, 0.2614, 0.6667, 0.267, 0.6667, 0.267, 0.3333, 0.2614, 0.3333, 0.2614, 1.0, 0.267, 1.0, 0.267, 0.6667, 0.2614, 0.6667, 0.267, 0.3333, 0.2727, 0.3333, 0.2727, 0.0, 0.267, 0.0, 0.267, 0.6667, 0.2727, 0.6667, 0.2727, 0.3333, 0.267, 0.3333, 0.267, 1.0, 0.2727, 1.0, 0.2727, 0.6667, 0.267, 0.6667, 0.2727, 0.3333, 0.2784, 0.3333, 0.2784, 0.0, 0.2727, 0.0, 0.2727, 0.6667, 0.2784, 0.6667, 0.2784, 0.3333, 0.2727, 0.3333, 0.2727, 1.0, 0.2784, 1.0, 0.2784, 0.6667, 0.2727, 0.6667, 0.2784, 0.3333, 0.2841, 0.3333, 0.2841, 0.0, 0.2784, 0.0, 0.2784, 0.6667, 0.2841, 0.6667, 0.2841, 0.3333, 0.2784, 0.3333, 0.2784, 1.0, 0.2841, 1.0, 0.2841, 0.6667, 0.2784, 0.6667, 0.2841, 0.3333, 0.2898, 0.3333, 0.2898, 0.0, 0.2841, 0.0, 0.2841, 0.6667, 0.2898, 0.6667, 0.2898, 0.3333, 0.2841, 0.3333, 0.2841, 1.0, 0.2898, 1.0, 0.2898, 0.6667, 0.2841, 0.6667, 0.2898, 0.3333, 0.2955, 0.3333, 0.2955, 0.0, 0.2898, 0.0, 0.2898, 0.6667, 0.2955, 0.6667, 0.2955, 0.3333, 0.2898, 0.3333, 0.2898, 1.0, 0.2955, 1.0, 0.2955, 0.6667, 0.2898, 0.6667, 0.2955, 0.3333, 0.3011, 0.3333, 0.3011, 0.0, 0.2955, 0.0, 0.2955, 0.6667, 0.3011, 0.6667, 0.3011, 0.3333, 0.2955, 0.3333, 0.2955, 1.0, 0.3011, 1.0, 0.3011, 0.6667, 0.2955, 0.6667, 0.3011, 0.3333, 0.3068, 0.3333, 0.3068, 0.0, 0.3011, 0.0, 0.3011, 0.6667, 0.3068, 0.6667, 0.3068, 0.3333, 0.3011, 0.3333, 0.3011, 1.0, 0.3068, 1.0, 0.3068, 0.6667, 0.3011, 0.6667, 0.3068, 0.3333, 0.3125, 0.3333, 0.3125, 0.0, 0.3068, 0.0, 0.3068, 0.6667, 0.3125, 0.6667, 0.3125, 0.3333, 0.3068, 0.3333, 0.3068, 1.0, 0.3125, 1.0, 0.3125, 0.6667, 0.3068, 0.6667, 0.3125, 0.3333, 0.3182, 0.3333, 0.3182, 0.0, 0.3125, 0.0, 0.3125, 0.6667, 0.3182, 0.6667, 0.3182, 0.3333, 0.3125, 0.3333, 0.3125, 1.0, 0.3182, 1.0, 0.3182, 0.6667, 0.3125, 0.6667, 0.3182, 0.3333, 0.3239, 0.3333, 0.3239, 0.0, 0.3182, 0.0, 0.3182, 0.6667, 0.3239, 0.6667, 0.3239, 0.3333, 0.3182, 0.3333, 0.3182, 1.0, 0.3239, 1.0, 0.3239, 0.6667, 0.3182, 0.6667, 0.3239, 0.3333, 0.3295, 0.3333, 0.3295, 0.0, 0.3239, 0.0, 0.3239, 0.6667, 0.3295, 0.6667, 0.3295, 0.3333, 0.3239, 0.3333, 0.3239, 1.0, 0.3295, 1.0, 0.3295, 0.6667, 0.3239, 0.6667, 0.3295, 0.3333, 0.3352, 0.3333, 0.3352, 0.0, 0.3295, 0.0, 0.3295, 0.6667, 0.3352, 0.6667, 0.3352, 0.3333, 0.3295, 0.3333, 0.3295, 1.0, 0.3352, 1.0, 0.3352, 0.6667, 0.3295, 0.6667, 0.3352, 0.3333, 0.3409, 0.3333, 0.3409, 0.0, 0.3352, 0.0, 0.3352, 0.6667, 0.3409, 0.6667, 0.3409, 0.3333, 0.3352, 0.3333, 0.3352, 1.0, 0.3409, 1.0, 0.3409, 0.6667, 0.3352, 0.6667, 0.3409, 0.3333, 0.3466, 0.3333, 0.3466, 0.0, 0.3409, 0.0, 0.3409, 0.6667, 0.3466, 0.6667, 0.3466, 0.3333, 0.3409, 0.3333, 0.3409, 1.0, 0.3466, 1.0, 0.3466, 0.6667, 0.3409, 0.6667, 0.3466, 0.3333, 0.3523, 0.3333, 0.3523, 0.0, 0.3466, 0.0, 0.3466, 0.6667, 0.3523, 0.6667, 0.3523, 0.3333, 0.3466, 0.3333, 0.3466, 1.0, 0.3523, 1.0, 0.3523, 0.6667, 0.3466, 0.6667, 0.3523, 0.3333, 0.358, 0.3333, 0.358, 0.0, 0.3523, 0.0, 0.3523, 0.6667, 0.358, 0.6667, 0.358, 0.3333, 0.3523, 0.3333, 0.3523, 1.0, 0.358, 1.0, 0.358, 0.6667, 0.3523, 0.6667, 0.358, 0.3333, 0.3636, 0.3333, 0.3636, 0.0, 0.358, 0.0, 0.358, 0.6667, 0.3636, 0.6667, 0.3636, 0.3333, 0.358, 0.3333, 0.358, 1.0, 0.3636, 1.0, 0.3636, 0.6667, 0.358, 0.6667, 0.3636, 0.3333, 0.3693, 0.3333, 0.3693, 0.0, 0.3636, 0.0, 0.3636, 0.6667, 0.3693, 0.6667, 0.3693, 0.3333, 0.3636, 0.3333, 0.3636, 1.0, 0.3693, 1.0, 0.3693, 0.6667, 0.3636, 0.6667, 0.3693, 0.3333, 0.375, 0.3333, 0.375, 0.0, 0.3693, 0.0, 0.3693, 0.6667, 0.375, 0.6667, 0.375, 0.3333, 0.3693, 0.3333, 0.3693, 1.0, 0.375, 1.0, 0.375, 0.6667, 0.3693, 0.6667, 0.375, 0.3333, 0.3807, 0.3333, 0.3807, 0.0, 0.375, 0.0, 0.375, 0.6667, 0.3807, 0.6667, 0.3807, 0.3333, 0.375, 0.3333, 0.375, 1.0, 0.3807, 1.0, 0.3807, 0.6667, 0.375, 0.6667, 0.3807, 0.3333, 0.3864, 0.3333, 0.3864, 0.0, 0.3807, 0.0, 0.3807, 0.6667, 0.3864, 0.6667, 0.3864, 0.3333, 0.3807, 0.3333, 0.3807, 1.0, 0.3864, 1.0, 0.3864, 0.6667, 0.3807, 0.6667, 0.3864, 0.3333, 0.392, 0.3333, 0.392, 0.0, 0.3864, 0.0, 0.3864, 0.6667, 0.392, 0.6667, 0.392, 0.3333, 0.3864, 0.3333, 0.3864, 1.0, 0.392, 1.0, 0.392, 0.6667, 0.3864, 0.6667, 0.392, 0.3333, 0.3977, 0.3333, 0.3977, 0.0, 0.392, 0.0, 0.392, 0.6667, 0.3977, 0.6667, 0.3977, 0.3333, 0.392, 0.3333, 0.392, 1.0, 0.3977, 1.0, 0.3977, 0.6667, 0.392, 0.6667, 0.3977, 0.3333, 0.4034, 0.3333, 0.4034, 0.0, 0.3977, 0.0, 0.3977, 0.6667, 0.4034, 0.6667, 0.4034, 0.3333, 0.3977, 0.3333, 0.3977, 1.0, 0.4034, 1.0, 0.4034, 0.6667, 0.3977, 0.6667, 0.4034, 0.3333, 0.4091, 0.3333, 0.4091, 0.0, 0.4034, 0.0, 0.4034, 0.6667, 0.4091, 0.6667, 0.4091, 0.3333, 0.4034, 0.3333, 0.4034, 1.0, 0.4091, 1.0, 0.4091, 0.6667, 0.4034, 0.6667, 0.4091, 0.3333, 0.4148, 0.3333, 0.4148, 0.0, 0.4091, 0.0, 0.4091, 0.6667, 0.4148, 0.6667, 0.4148, 0.3333, 0.4091, 0.3333, 0.4091, 1.0, 0.4148, 1.0, 0.4148, 0.6667, 0.4091, 0.6667, 0.4148, 0.3333, 0.4205, 0.3333, 0.4205, 0.0, 0.4148, 0.0, 0.4148, 0.6667, 0.4205, 0.6667, 0.4205, 0.3333, 0.4148, 0.3333, 0.4148, 1.0, 0.4205, 1.0, 0.4205, 0.6667, 0.4148, 0.6667, 0.4205, 0.3333, 0.4261, 0.3333, 0.4261, 0.0, 0.4205, 0.0, 0.4205, 0.6667, 0.4261, 0.6667, 0.4261, 0.3333, 0.4205, 0.3333, 0.4205, 1.0, 0.4261, 1.0, 0.4261, 0.6667, 0.4205, 0.6667, 0.4261, 0.3333, 0.4318, 0.3333, 0.4318, 0.0, 0.4261, 0.0, 0.4261, 0.6667, 0.4318, 0.6667, 0.4318, 0.3333, 0.4261, 0.3333, 0.4261, 1.0, 0.4318, 1.0, 0.4318, 0.6667, 0.4261, 0.6667, 0.4318, 0.3333, 0.4375, 0.3333, 0.4375, 0.0, 0.4318, 0.0, 0.4318, 0.6667, 0.4375, 0.6667, 0.4375, 0.3333, 0.4318, 0.3333, 0.4318, 1.0, 0.4375, 1.0, 0.4375, 0.6667, 0.4318, 0.6667, 0.4375, 0.3333, 0.4432, 0.3333, 0.4432, 0.0, 0.4375, 0.0, 0.4375, 0.6667, 0.4432, 0.6667, 0.4432, 0.3333, 0.4375, 0.3333, 0.4375, 1.0, 0.4432, 1.0, 0.4432, 0.6667, 0.4375, 0.6667, 0.4432, 0.3333, 0.4489, 0.3333, 0.4489, 0.0, 0.4432, 0.0, 0.4432, 0.6667, 0.4489, 0.6667, 0.4489, 0.3333, 0.4432, 0.3333, 0.4432, 1.0, 0.4489, 1.0, 0.4489, 0.6667, 0.4432, 0.6667, 0.4489, 0.3333, 0.4545, 0.3333, 0.4545, 0.0, 0.4489, 0.0, 0.4489, 0.6667, 0.4545, 0.6667, 0.4545, 0.3333, 0.4489, 0.3333, 0.4489, 1.0, 0.4545, 1.0, 0.4545, 0.6667, 0.4489, 0.6667, 0.4545, 0.3333, 0.4602, 0.3333, 0.4602, 0.0, 0.4545, 0.0, 0.4545, 0.6667, 0.4602, 0.6667, 0.4602, 0.3333, 0.4545, 0.3333, 0.4545, 1.0, 0.4602, 1.0, 0.4602, 0.6667, 0.4545, 0.6667, 0.4602, 0.3333, 0.4659, 0.3333, 0.4659, 0.0, 0.4602, 0.0, 0.4602, 0.6667, 0.4659, 0.6667, 0.4659, 0.3333, 0.4602, 0.3333, 0.4602, 1.0, 0.4659, 1.0, 0.4659, 0.6667, 0.4602, 0.6667, 0.4659, 0.3333, 0.4716, 0.3333, 0.4716, 0.0, 0.4659, 0.0, 0.4659, 0.6667, 0.4716, 0.6667, 0.4716, 0.3333, 0.4659, 0.3333, 0.4659, 1.0, 0.4716, 1.0, 0.4716, 0.6667, 0.4659, 0.6667, 0.4716, 0.3333, 0.4773, 0.3333, 0.4773, 0.0, 0.4716, 0.0, 0.4716, 0.6667, 0.4773, 0.6667, 0.4773, 0.3333, 0.4716, 0.3333, 0.4716, 1.0, 0.4773, 1.0, 0.4773, 0.6667, 0.4716, 0.6667, 0.4773, 0.3333, 0.483, 0.3333, 0.483, 0.0, 0.4773, 0.0, 0.4773, 0.6667, 0.483, 0.6667, 0.483, 0.3333, 0.4773, 0.3333, 0.4773, 1.0, 0.483, 1.0, 0.483, 0.6667, 0.4773, 0.6667, 0.483, 0.3333, 0.4886, 0.3333, 0.4886, 0.0, 0.483, 0.0, 0.483, 0.6667, 0.4886, 0.6667, 0.4886, 0.3333, 0.483, 0.3333, 0.483, 1.0, 0.4886, 1.0, 0.4886, 0.6667, 0.483, 0.6667, 0.4886, 0.3333, 0.4943, 0.3333, 0.4943, 0.0, 0.4886, 0.0, 0.4886, 0.6667, 0.4943, 0.6667, 0.4943, 0.3333, 0.4886, 0.3333, 0.4886, 1.0, 0.4943, 1.0, 0.4943, 0.6667, 0.4886, 0.6667, 0.4943, 0.3333, 0.5, 0.3333, 0.5, 0.0, 0.4943, 0.0, 0.4943, 0.6667, 0.5, 0.6667, 0.5, 0.3333, 0.4943, 0.3333, 0.4943, 1.0, 0.5, 1.0, 0.5, 0.6667, 0.4943, 0.6667, 0.5, 0.3333, 0.5057, 0.3333, 0.5057, 0.0, 0.5, 0.0, 0.5, 0.6667, 0.5057, 0.6667, 0.5057, 0.3333, 0.5, 0.3333, 0.5, 1.0, 0.5057, 1.0, 0.5057, 0.6667, 0.5, 0.6667, 0.5057, 0.3333, 0.5114, 0.3333, 0.5114, 0.0, 0.5057, 0.0, 0.5057, 0.6667, 0.5114, 0.6667, 0.5114, 0.3333, 0.5057, 0.3333, 0.5057, 1.0, 0.5114, 1.0, 0.5114, 0.6667, 0.5057, 0.6667, 0.5114, 0.3333, 0.517, 0.3333, 0.517, 0.0, 0.5114, 0.0, 0.5114, 0.6667, 0.517, 0.6667, 0.517, 0.3333, 0.5114, 0.3333, 0.5114, 1.0, 0.517, 1.0, 0.517, 0.6667, 0.5114, 0.6667, 0.517, 0.3333, 0.5227, 0.3333, 0.5227, 0.0, 0.517, 0.0, 0.517, 0.6667, 0.5227, 0.6667, 0.5227, 0.3333, 0.517, 0.3333, 0.517, 1.0, 0.5227, 1.0, 0.5227, 0.6667, 0.517, 0.6667, 0.5227, 0.3333, 0.5284, 0.3333, 0.5284, 0.0, 0.5227, 0.0, 0.5227, 0.6667, 0.5284, 0.6667, 0.5284, 0.3333, 0.5227, 0.3333, 0.5227, 1.0, 0.5284, 1.0, 0.5284, 0.6667, 0.5227, 0.6667, 0.5284, 0.3333, 0.5341, 0.3333, 0.5341, 0.0, 0.5284, 0.0, 0.5284, 0.6667, 0.5341, 0.6667, 0.5341, 0.3333, 0.5284, 0.3333, 0.5284, 1.0, 0.5341, 1.0, 0.5341, 0.6667, 0.5284, 0.6667, 0.5341, 0.3333, 0.5398, 0.3333, 0.5398, 0.0, 0.5341, 0.0, 0.5341, 0.6667, 0.5398, 0.6667, 0.5398, 0.3333, 0.5341, 0.3333, 0.5341, 1.0, 0.5398, 1.0, 0.5398, 0.6667, 0.5341, 0.6667, 0.5398, 0.3333, 0.5455, 0.3333, 0.5455, 0.0, 0.5398, 0.0, 0.5398, 0.6667, 0.5455, 0.6667, 0.5455, 0.3333, 0.5398, 0.3333, 0.5398, 1.0, 0.5455, 1.0, 0.5455, 0.6667, 0.5398, 0.6667, 0.5455, 0.3333, 0.5511, 0.3333, 0.5511, 0.0, 0.5455, 0.0, 0.5455, 0.6667, 0.5511, 0.6667, 0.5511, 0.3333, 0.5455, 0.3333, 0.5455, 1.0, 0.5511, 1.0, 0.5511, 0.6667, 0.5455, 0.6667, 0.5511, 0.3333, 0.5568, 0.3333, 0.5568, 0.0, 0.5511, 0.0, 0.5511, 0.6667, 0.5568, 0.6667, 0.5568, 0.3333, 0.5511, 0.3333, 0.5511, 1.0, 0.5568, 1.0, 0.5568, 0.6667, 0.5511, 0.6667, 0.5568, 0.3333, 0.5625, 0.3333, 0.5625, 0.0, 0.5568, 0.0, 0.5568, 0.6667, 0.5625, 0.6667, 0.5625, 0.3333, 0.5568, 0.3333, 0.5568, 1.0, 0.5625, 1.0, 0.5625, 0.6667, 0.5568, 0.6667, 0.5625, 0.3333, 0.5682, 0.3333, 0.5682, 0.0, 0.5625, 0.0, 0.5625, 0.6667, 0.5682, 0.6667, 0.5682, 0.3333, 0.5625, 0.3333, 0.5625, 1.0, 0.5682, 1.0, 0.5682, 0.6667, 0.5625, 0.6667, 0.5682, 0.3333, 0.5739, 0.3333, 0.5739, 0.0, 0.5682, 0.0, 0.5682, 0.6667, 0.5739, 0.6667, 0.5739, 0.3333, 0.5682, 0.3333, 0.5682, 1.0, 0.5739, 1.0, 0.5739, 0.6667, 0.5682, 0.6667, 0.5739, 0.3333, 0.5795, 0.3333, 0.5795, 0.0, 0.5739, 0.0, 0.5739, 0.6667, 0.5795, 0.6667, 0.5795, 0.3333, 0.5739, 0.3333, 0.5739, 1.0, 0.5795, 1.0, 0.5795, 0.6667, 0.5739, 0.6667, 0.5795, 0.3333, 0.5852, 0.3333, 0.5852, 0.0, 0.5795, 0.0, 0.5795, 0.6667, 0.5852, 0.6667, 0.5852, 0.3333, 0.5795, 0.3333, 0.5795, 1.0, 0.5852, 1.0, 0.5852, 0.6667, 0.5795, 0.6667, 0.5852, 0.3333, 0.5909, 0.3333, 0.5909, 0.0, 0.5852, 0.0, 0.5852, 0.6667, 0.5909, 0.6667, 0.5909, 0.3333, 0.5852, 0.3333, 0.5852, 1.0, 0.5909, 1.0, 0.5909, 0.6667, 0.5852, 0.6667, 0.5909, 0.3333, 0.5966, 0.3333, 0.5966, 0.0, 0.5909, 0.0, 0.5909, 0.6667, 0.5966, 0.6667, 0.5966, 0.3333, 0.5909, 0.3333, 0.5909, 1.0, 0.5966, 1.0, 0.5966, 0.6667, 0.5909, 0.6667, 0.5966, 0.3333, 0.6023, 0.3333, 0.6023, 0.0, 0.5966, 0.0, 0.5966, 0.6667, 0.6023, 0.6667, 0.6023, 0.3333, 0.5966, 0.3333, 0.5966, 1.0, 0.6023, 1.0, 0.6023, 0.6667, 0.5966, 0.6667, 0.6023, 0.3333, 0.608, 0.3333, 0.608, 0.0, 0.6023, 0.0, 0.6023, 0.6667, 0.608, 0.6667, 0.608, 0.3333, 0.6023, 0.3333, 0.6023, 1.0, 0.608, 1.0, 0.608, 0.6667, 0.6023, 0.6667, 0.608, 0.3333, 0.6136, 0.3333, 0.6136, 0.0, 0.608, 0.0, 0.608, 0.6667, 0.6136, 0.6667, 0.6136, 0.3333, 0.608, 0.3333, 0.608, 1.0, 0.6136, 1.0, 0.6136, 0.6667, 0.608, 0.6667, 0.6136, 0.3333, 0.6193, 0.3333, 0.6193, 0.0, 0.6136, 0.0, 0.6136, 0.6667, 0.6193, 0.6667, 0.6193, 0.3333, 0.6136, 0.3333, 0.6136, 1.0, 0.6193, 1.0, 0.6193, 0.6667, 0.6136, 0.6667, 0.6193, 0.3333, 0.625, 0.3333, 0.625, 0.0, 0.6193, 0.0, 0.6193, 0.6667, 0.625, 0.6667, 0.625, 0.3333, 0.6193, 0.3333, 0.6193, 1.0, 0.625, 1.0, 0.625, 0.6667, 0.6193, 0.6667, 0.625, 0.3333, 0.6307, 0.3333, 0.6307, 0.0, 0.625, 0.0, 0.625, 0.6667, 0.6307, 0.6667, 0.6307, 0.3333, 0.625, 0.3333, 0.625, 1.0, 0.6307, 1.0, 0.6307, 0.6667, 0.625, 0.6667, 0.6307, 0.3333, 0.6364, 0.3333, 0.6364, 0.0, 0.6307, 0.0, 0.6307, 0.6667, 0.6364, 0.6667, 0.6364, 0.3333, 0.6307, 0.3333, 0.6307, 1.0, 0.6364, 1.0, 0.6364, 0.6667, 0.6307, 0.6667, 0.6364, 0.3333, 0.642, 0.3333, 0.642, 0.0, 0.6364, 0.0, 0.6364, 0.6667, 0.642, 0.6667, 0.642, 0.3333, 0.6364, 0.3333, 0.6364, 1.0, 0.642, 1.0, 0.642, 0.6667, 0.6364, 0.6667, 0.642, 0.3333, 0.6477, 0.3333, 0.6477, 0.0, 0.642, 0.0, 0.642, 0.6667, 0.6477, 0.6667, 0.6477, 0.3333, 0.642, 0.3333, 0.642, 1.0, 0.6477, 1.0, 0.6477, 0.6667, 0.642, 0.6667, 0.6477, 0.3333, 0.6534, 0.3333, 0.6534, 0.0, 0.6477, 0.0, 0.6477, 0.6667, 0.6534, 0.6667, 0.6534, 0.3333, 0.6477, 0.3333, 0.6477, 1.0, 0.6534, 1.0, 0.6534, 0.6667, 0.6477, 0.6667, 0.6534, 0.3333, 0.6591, 0.3333, 0.6591, 0.0, 0.6534, 0.0, 0.6534, 0.6667, 0.6591, 0.6667, 0.6591, 0.3333, 0.6534, 0.3333, 0.6534, 1.0, 0.6591, 1.0, 0.6591, 0.6667, 0.6534, 0.6667, 0.6591, 0.3333, 0.6648, 0.3333, 0.6648, 0.0, 0.6591, 0.0, 0.6591, 0.6667, 0.6648, 0.6667, 0.6648, 0.3333, 0.6591, 0.3333, 0.6591, 1.0, 0.6648, 1.0, 0.6648, 0.6667, 0.6591, 0.6667, 0.6648, 0.3333, 0.6705, 0.3333, 0.6705, 0.0, 0.6648, 0.0, 0.6648, 0.6667, 0.6705, 0.6667, 0.6705, 0.3333, 0.6648, 0.3333, 0.6648, 1.0, 0.6705, 1.0, 0.6705, 0.6667, 0.6648, 0.6667, 0.6705, 0.3333, 0.6761, 0.3333, 0.6761, 0.0, 0.6705, 0.0, 0.6705, 0.6667, 0.6761, 0.6667, 0.6761, 0.3333, 0.6705, 0.3333, 0.6705, 1.0, 0.6761, 1.0, 0.6761, 0.6667, 0.6705, 0.6667, 0.6761, 0.3333, 0.6818, 0.3333, 0.6818, 0.0, 0.6761, 0.0, 0.6761, 0.6667, 0.6818, 0.6667, 0.6818, 0.3333, 0.6761, 0.3333, 0.6761, 1.0, 0.6818, 1.0, 0.6818, 0.6667, 0.6761, 0.6667, 0.6818, 0.3333, 0.6875, 0.3333, 0.6875, 0.0, 0.6818, 0.0, 0.6818, 0.6667, 0.6875, 0.6667, 0.6875, 0.3333, 0.6818, 0.3333, 0.6818, 1.0, 0.6875, 1.0, 0.6875, 0.6667, 0.6818, 0.6667, 0.6875, 0.3333, 0.6932, 0.3333, 0.6932, 0.0, 0.6875, 0.0, 0.6875, 0.6667, 0.6932, 0.6667, 0.6932, 0.3333, 0.6875, 0.3333, 0.6875, 1.0, 0.6932, 1.0, 0.6932, 0.6667, 0.6875, 0.6667, 0.6932, 0.3333, 0.6989, 0.3333, 0.6989, 0.0, 0.6932, 0.0, 0.6932, 0.6667, 0.6989, 0.6667, 0.6989, 0.3333, 0.6932, 0.3333, 0.6932, 1.0, 0.6989, 1.0, 0.6989, 0.6667, 0.6932, 0.6667, 0.6989, 0.3333, 0.7045, 0.3333, 0.7045, 0.0, 0.6989, 0.0, 0.6989, 0.6667, 0.7045, 0.6667, 0.7045, 0.3333, 0.6989, 0.3333, 0.6989, 1.0, 0.7045, 1.0, 0.7045, 0.6667, 0.6989, 0.6667, 0.7045, 0.3333, 0.7102, 0.3333, 0.7102, 0.0, 0.7045, 0.0, 0.7045, 0.6667, 0.7102, 0.6667, 0.7102, 0.3333, 0.7045, 0.3333, 0.7045, 1.0, 0.7102, 1.0, 0.7102, 0.6667, 0.7045, 0.6667, 0.7102, 0.3333, 0.7159, 0.3333, 0.7159, 0.0, 0.7102, 0.0, 0.7102, 0.6667, 0.7159, 0.6667, 0.7159, 0.3333, 0.7102, 0.3333, 0.7102, 1.0, 0.7159, 1.0, 0.7159, 0.6667, 0.7102, 0.6667, 0.7159, 0.3333, 0.7216, 0.3333, 0.7216, 0.0, 0.7159, 0.0, 0.7159, 0.6667, 0.7216, 0.6667, 0.7216, 0.3333, 0.7159, 0.3333, 0.7159, 1.0, 0.7216, 1.0, 0.7216, 0.6667, 0.7159, 0.6667, 0.7216, 0.3333, 0.7273, 0.3333, 0.7273, 0.0, 0.7216, 0.0, 0.7216, 0.6667, 0.7273, 0.6667, 0.7273, 0.3333, 0.7216, 0.3333, 0.7216, 1.0, 0.7273, 1.0, 0.7273, 0.6667, 0.7216, 0.6667, 0.7273, 0.3333, 0.733, 0.3333, 0.733, 0.0, 0.7273, 0.0, 0.7273, 0.6667, 0.733, 0.6667, 0.733, 0.3333, 0.7273, 0.3333, 0.7273, 1.0, 0.733, 1.0, 0.733, 0.6667, 0.7273, 0.6667, 0.733, 0.3333, 0.7386, 0.3333, 0.7386, 0.0, 0.733, 0.0, 0.733, 0.6667, 0.7386, 0.6667, 0.7386, 0.3333, 0.733, 0.3333, 0.733, 1.0, 0.7386, 1.0, 0.7386, 0.6667, 0.733, 0.6667, 0.7386, 0.3333, 0.7443, 0.3333, 0.7443, 0.0, 0.7386, 0.0, 0.7386, 0.6667, 0.7443, 0.6667, 0.7443, 0.3333, 0.7386, 0.3333, 0.7386, 1.0, 0.7443, 1.0, 0.7443, 0.6667, 0.7386, 0.6667, 0.7443, 0.3333, 0.75, 0.3333, 0.75, 0.0, 0.7443, 0.0, 0.7443, 0.6667, 0.75, 0.6667, 0.75, 0.3333, 0.7443, 0.3333, 0.7443, 1.0, 0.75, 1.0, 0.75, 0.6667, 0.7443, 0.6667, 0.75, 0.3333, 0.7557, 0.3333, 0.7557, 0.0, 0.75, 0.0, 0.75, 0.6667, 0.7557, 0.6667, 0.7557, 0.3333, 0.75, 0.3333, 0.75, 1.0, 0.7557, 1.0, 0.7557, 0.6667, 0.75, 0.6667, 0.7557, 0.3333, 0.7614, 0.3333, 0.7614, 0.0, 0.7557, 0.0, 0.7557, 0.6667, 0.7614, 0.6667, 0.7614, 0.3333, 0.7557, 0.3333, 0.7557, 1.0, 0.7614, 1.0, 0.7614, 0.6667, 0.7557, 0.6667, 0.7614, 0.3333, 0.767, 0.3333, 0.767, 0.0, 0.7614, 0.0, 0.7614, 0.6667, 0.767, 0.6667, 0.767, 0.3333, 0.7614, 0.3333, 0.7614, 1.0, 0.767, 1.0, 0.767, 0.6667, 0.7614, 0.6667, 0.767, 0.3333, 0.7727, 0.3333, 0.7727, 0.0, 0.767, 0.0, 0.767, 0.6667, 0.7727, 0.6667, 0.7727, 0.3333, 0.767, 0.3333, 0.767, 1.0, 0.7727, 1.0, 0.7727, 0.6667, 0.767, 0.6667, 0.7727, 0.3333, 0.7784, 0.3333, 0.7784, 0.0, 0.7727, 0.0, 0.7727, 0.6667, 0.7784, 0.6667, 0.7784, 0.3333, 0.7727, 0.3333, 0.7727, 1.0, 0.7784, 1.0, 0.7784, 0.6667, 0.7727, 0.6667, 0.7784, 0.3333, 0.7841, 0.3333, 0.7841, 0.0, 0.7784, 0.0, 0.7784, 0.6667, 0.7841, 0.6667, 0.7841, 0.3333, 0.7784, 0.3333, 0.7784, 1.0, 0.7841, 1.0, 0.7841, 0.6667, 0.7784, 0.6667, 0.7841, 0.3333, 0.7898, 0.3333, 0.7898, 0.0, 0.7841, 0.0, 0.7841, 0.6667, 0.7898, 0.6667, 0.7898, 0.3333, 0.7841, 0.3333, 0.7841, 1.0, 0.7898, 1.0, 0.7898, 0.6667, 0.7841, 0.6667, 0.7898, 0.3333, 0.7955, 0.3333, 0.7955, 0.0, 0.7898, 0.0, 0.7898, 0.6667, 0.7955, 0.6667, 0.7955, 0.3333, 0.7898, 0.3333, 0.7898, 1.0, 0.7955, 1.0, 0.7955, 0.6667, 0.7898, 0.6667, 0.7955, 0.3333, 0.8011, 0.3333, 0.8011, 0.0, 0.7955, 0.0, 0.7955, 0.6667, 0.8011, 0.6667, 0.8011, 0.3333, 0.7955, 0.3333, 0.7955, 1.0, 0.8011, 1.0, 0.8011, 0.6667, 0.7955, 0.6667, 0.8011, 0.3333, 0.8068, 0.3333, 0.8068, 0.0, 0.8011, 0.0, 0.8011, 0.6667, 0.8068, 0.6667, 0.8068, 0.3333, 0.8011, 0.3333, 0.8011, 1.0, 0.8068, 1.0, 0.8068, 0.6667, 0.8011, 0.6667, 0.8068, 0.3333, 0.8125, 0.3333, 0.8125, 0.0, 0.8068, 0.0, 0.8068, 0.6667, 0.8125, 0.6667, 0.8125, 0.3333, 0.8068, 0.3333, 0.8068, 1.0, 0.8125, 1.0, 0.8125, 0.6667, 0.8068, 0.6667, 0.8125, 0.3333, 0.8182, 0.3333, 0.8182, 0.0, 0.8125, 0.0, 0.8125, 0.6667, 0.8182, 0.6667, 0.8182, 0.3333, 0.8125, 0.3333, 0.8125, 1.0, 0.8182, 1.0, 0.8182, 0.6667, 0.8125, 0.6667, 0.8182, 0.3333, 0.8239, 0.3333, 0.8239, 0.0, 0.8182, 0.0, 0.8182, 0.6667, 0.8239, 0.6667, 0.8239, 0.3333, 0.8182, 0.3333, 0.8182, 1.0, 0.8239, 1.0, 0.8239, 0.6667, 0.8182, 0.6667, 0.8239, 0.3333, 0.8295, 0.3333, 0.8295, 0.0, 0.8239, 0.0, 0.8239, 0.6667, 0.8295, 0.6667, 0.8295, 0.3333, 0.8239, 0.3333, 0.8239, 1.0, 0.8295, 1.0, 0.8295, 0.6667, 0.8239, 0.6667, 0.8295, 0.3333, 0.8352, 0.3333, 0.8352, 0.0, 0.8295, 0.0, 0.8295, 0.6667, 0.8352, 0.6667, 0.8352, 0.3333, 0.8295, 0.3333, 0.8295, 1.0, 0.8352, 1.0, 0.8352, 0.6667, 0.8295, 0.6667, 0.8352, 0.3333, 0.8409, 0.3333, 0.8409, 0.0, 0.8352, 0.0, 0.8352, 0.6667, 0.8409, 0.6667, 0.8409, 0.3333, 0.8352, 0.3333, 0.8352, 1.0, 0.8409, 1.0, 0.8409, 0.6667, 0.8352, 0.6667, 0.8409, 0.3333, 0.8466, 0.3333, 0.8466, 0.0, 0.8409, 0.0, 0.8409, 0.6667, 0.8466, 0.6667, 0.8466, 0.3333, 0.8409, 0.3333, 0.8409, 1.0, 0.8466, 1.0, 0.8466, 0.6667, 0.8409, 0.6667, 0.8466, 0.3333, 0.8523, 0.3333, 0.8523, 0.0, 0.8466, 0.0, 0.8466, 0.6667, 0.8523, 0.6667, 0.8523, 0.3333, 0.8466, 0.3333, 0.8466, 1.0, 0.8523, 1.0, 0.8523, 0.6667, 0.8466, 0.6667, 0.8523, 0.3333, 0.858, 0.3333, 0.858, 0.0, 0.8523, 0.0, 0.8523, 0.6667, 0.858, 0.6667, 0.858, 0.3333, 0.8523, 0.3333, 0.8523, 1.0, 0.858, 1.0, 0.858, 0.6667, 0.8523, 0.6667, 0.858, 0.3333, 0.8636, 0.3333, 0.8636, 0.0, 0.858, 0.0, 0.858, 0.6667, 0.8636, 0.6667, 0.8636, 0.3333, 0.858, 0.3333, 0.858, 1.0, 0.8636, 1.0, 0.8636, 0.6667, 0.858, 0.6667, 0.8636, 0.3333, 0.8693, 0.3333, 0.8693, 0.0, 0.8636, 0.0, 0.8636, 0.6667, 0.8693, 0.6667, 0.8693, 0.3333, 0.8636, 0.3333, 0.8636, 1.0, 0.8693, 1.0, 0.8693, 0.6667, 0.8636, 0.6667, 0.8693, 0.3333, 0.875, 0.3333, 0.875, 0.0, 0.8693, 0.0, 0.8693, 0.6667, 0.875, 0.6667, 0.875, 0.3333, 0.8693, 0.3333, 0.8693, 1.0, 0.875, 1.0, 0.875, 0.6667, 0.8693, 0.6667, 0.875, 0.3333, 0.8807, 0.3333, 0.8807, 0.0, 0.875, 0.0, 0.875, 0.6667, 0.8807, 0.6667, 0.8807, 0.3333, 0.875, 0.3333, 0.875, 1.0, 0.8807, 1.0, 0.8807, 0.6667, 0.875, 0.6667, 0.8807, 0.3333, 0.8864, 0.3333, 0.8864, 0.0, 0.8807, 0.0, 0.8807, 0.6667, 0.8864, 0.6667, 0.8864, 0.3333, 0.8807, 0.3333, 0.8807, 1.0, 0.8864, 1.0, 0.8864, 0.6667, 0.8807, 0.6667, 0.8864, 0.3333, 0.892, 0.3333, 0.892, 0.0, 0.8864, 0.0, 0.8864, 0.6667, 0.892, 0.6667, 0.892, 0.3333, 0.8864, 0.3333, 0.8864, 1.0, 0.892, 1.0, 0.892, 0.6667, 0.8864, 0.6667, 0.892, 0.3333, 0.8977, 0.3333, 0.8977, 0.0, 0.892, 0.0, 0.892, 0.6667, 0.8977, 0.6667, 0.8977, 0.3333, 0.892, 0.3333, 0.892, 1.0, 0.8977, 1.0, 0.8977, 0.6667, 0.892, 0.6667, 0.8977, 0.3333, 0.9034, 0.3333, 0.9034, 0.0, 0.8977, 0.0, 0.8977, 0.6667, 0.9034, 0.6667, 0.9034, 0.3333, 0.8977, 0.3333, 0.8977, 1.0, 0.9034, 1.0, 0.9034, 0.6667, 0.8977, 0.6667, 0.9034, 0.3333, 0.9091, 0.3333, 0.9091, 0.0, 0.9034, 0.0, 0.9034, 0.6667, 0.9091, 0.6667, 0.9091, 0.3333, 0.9034, 0.3333, 0.9034, 1.0, 0.9091, 1.0, 0.9091, 0.6667, 0.9034, 0.6667, 0.9091, 0.3333, 0.9148, 0.3333, 0.9148, 0.0, 0.9091, 0.0, 0.9091, 0.6667, 0.9148, 0.6667, 0.9148, 0.3333, 0.9091, 0.3333, 0.9091, 1.0, 0.9148, 1.0, 0.9148, 0.6667, 0.9091, 0.6667, 0.9148, 0.3333, 0.9205, 0.3333, 0.9205, 0.0, 0.9148, 0.0, 0.9148, 0.6667, 0.9205, 0.6667, 0.9205, 0.3333, 0.9148, 0.3333, 0.9148, 1.0, 0.9205, 1.0, 0.9205, 0.6667, 0.9148, 0.6667, 0.9205, 0.3333, 0.9261, 0.3333, 0.9261, 0.0, 0.9205, 0.0, 0.9205, 0.6667, 0.9261, 0.6667, 0.9261, 0.3333, 0.9205, 0.3333, 0.9205, 1.0, 0.9261, 1.0, 0.9261, 0.6667, 0.9205, 0.6667, 0.9261, 0.3333, 0.9318, 0.3333, 0.9318, 0.0, 0.9261, 0.0, 0.9261, 0.6667, 0.9318, 0.6667, 0.9318, 0.3333, 0.9261, 0.3333, 0.9261, 1.0, 0.9318, 1.0, 0.9318, 0.6667, 0.9261, 0.6667, 0.9318, 0.3333, 0.9375, 0.3333, 0.9375, 0.0, 0.9318, 0.0, 0.9318, 0.6667, 0.9375, 0.6667, 0.9375, 0.3333, 0.9318, 0.3333, 0.9318, 1.0, 0.9375, 1.0, 0.9375, 0.6667, 0.9318, 0.6667, 0.9375, 0.3333, 0.9432, 0.3333, 0.9432, 0.0, 0.9375, 0.0, 0.9375, 0.6667, 0.9432, 0.6667, 0.9432, 0.3333, 0.9375, 0.3333, 0.9375, 1.0, 0.9432, 1.0, 0.9432, 0.6667, 0.9375, 0.6667, 0.9432, 0.3333, 0.9489, 0.3333, 0.9489, 0.0, 0.9432, 0.0, 0.9432, 0.6667, 0.9489, 0.6667, 0.9489, 0.3333, 0.9432, 0.3333, 0.9432, 1.0, 0.9489, 1.0, 0.9489, 0.6667, 0.9432, 0.6667, 0.9489, 0.3333, 0.9545, 0.3333, 0.9545, 0.0, 0.9489, 0.0, 0.9489, 0.6667, 0.9545, 0.6667, 0.9545, 0.3333, 0.9489, 0.3333, 0.9489, 1.0, 0.9545, 1.0, 0.9545, 0.6667, 0.9489, 0.6667, 0.9545, 0.3333, 0.9602, 0.3333, 0.9602, 0.0, 0.9545, 0.0, 0.9545, 0.6667, 0.9602, 0.6667, 0.9602, 0.3333, 0.9545, 0.3333, 0.9545, 1.0, 0.9602, 1.0, 0.9602, 0.6667, 0.9545, 0.6667, 0.9602, 0.3333, 0.9659, 0.3333, 0.9659, 0.0, 0.9602, 0.0, 0.9602, 0.6667, 0.9659, 0.6667, 0.9659, 0.3333, 0.9602, 0.3333, 0.9602, 1.0, 0.9659, 1.0, 0.9659, 0.6667, 0.9602, 0.6667, 0.9659, 0.3333, 0.9716, 0.3333, 0.9716, 0.0, 0.9659, 0.0, 0.9659, 0.6667, 0.9716, 0.6667, 0.9716, 0.3333, 0.9659, 0.3333, 0.9659, 1.0, 0.9716, 1.0, 0.9716, 0.6667, 0.9659, 0.6667, 0.9716, 0.3333, 0.9773, 0.3333, 0.9773, 0.0, 0.9716, 0.0, 0.9716, 0.6667, 0.9773, 0.6667, 0.9773, 0.3333, 0.9716, 0.3333, 0.9716, 1.0, 0.9773, 1.0, 0.9773, 0.6667, 0.9716, 0.6667, 0.9773, 0.3333, 0.983, 0.3333, 0.983, 0.0, 0.9773, 0.0, 0.9773, 0.6667, 0.983, 0.6667, 0.983, 0.3333, 0.9773, 0.3333, 0.9773, 1.0, 0.983, 1.0, 0.983, 0.6667, 0.9773, 0.6667, 0.983, 0.3333, 0.9886, 0.3333, 0.9886, 0.0, 0.983, 0.0, 0.983, 0.6667, 0.9886, 0.6667, 0.9886, 0.3333, 0.983, 0.3333, 0.983, 1.0, 0.9886, 1.0, 0.9886, 0.6667, 0.983, 0.6667, 0.9886, 0.3333, 0.9943, 0.3333, 0.9943, 0.0, 0.9886, 0.0, 0.9886, 0.6667, 0.9943, 0.6667, 0.9943, 0.3333, 0.9886, 0.3333, 0.9886, 1.0, 0.9943, 1.0, 0.9943, 0.6667, 0.9886, 0.6667, 0.9943, 0.3333, 1.0, 0.3333, 1.0, 0.0, 0.9943, 0.0, 0.9943, 0.6667, 1.0, 0.6667, 1.0, 0.3333, 0.9943, 0.3333, 0.9943, 1.0, 1.0, 1.0, 1.0, 0.6667, 0.9943, 0.6667, 0.0, 0.0, 0.0625, 0.3333, 0.0625, 0.0, 0.0, 0.0, 0.0, 0.0, 0.0625, 0.6667, 0.0625, 0.3333, 0.0, 0.0, 0.0, 0.0, 0.0625, 1.0, 0.0625, 0.6667, 0.0, 0.0])
me_track.auto_texspace = False
me_track.update()
me_track_002 = bpy.data.meshes.new('track.002')
me_track_002.from_pydata([(2.519, -0.5292, 0.3809), (2.541, -1.356, 0.3205), (2.559, -1.467, 0.3236), (2.605, -1.579, 0.3318), (2.672, -1.702, 0.343), (2.751, -1.832, 0.3555), (2.83, -1.966, 0.3674), (2.896, -2.11, 0.3768), (2.93, -2.273, 0.3818), (2.898, -2.448, 0.3806), (2.782, -2.6, 0.3712), (2.599, -2.708, 0.3518), (2.344, -2.786, 0.3205), (2.157, -2.802, 0.2951), (1.976, -2.77, 0.2635), (1.812, -2.703, 0.2276), (1.662, -2.614, 0.1891), (1.525, -2.514, 0.1498), (1.396, -2.411, 0.1116), (1.274, -2.314, 0.07625), (1.16, -2.229, 0.04561), (1.055, -2.164, 0.02148), (0.9616, -2.125, 0.005673), (0.8799, -2.112, -1.49e-08), (0.8241, -2.119, -1.118e-08), (0.797, -2.134, 7.451e-09), (0.7755, -2.161, 1.863e-09), (0.7523, -2.212, 4.657e-09), (0.7301, -2.286, 3.725e-09), (0.7086, -2.377, 0.0), (0.6824, -2.478, 0.0), (0.6415, -2.586, -1.863e-09), (0.5684, -2.694, 0.0), (0.4492, -2.776, 0.0), (0.2959, -2.805, -3.725e-09), (0.1444, -2.777, -1.863e-08), (0.0226, -2.705, 7.451e-09), (-0.06507, -2.609, 1.49e-08), (-0.1274, -2.507, 3.725e-09), (-0.1754, -2.406, 0.0), (-0.2165, -2.313, 3.725e-09), (-0.2546, -2.232, 2.794e-08), (-0.2907, -2.171, -1.49e-08), (-0.3221, -2.135, 3.725e-09), (-0.3481, -2.118, -1.49e-08), (-0.3816, -2.112, -1.49e-08), (-0.418, -2.118, 1.49e-08), (-0.4521, -2.139, 7.451e-09), (-0.4939, -2.183, -3.725e-09), (-0.5413, -2.251, -3.725e-09), (-0.5915, -2.338, -3.725e-09), (-0.6451, -2.437, -3.725e-09), (-0.7054, -2.541, -3.725e-09), (-0.7782, -2.643, -3.725e-09), (-0.873, -2.738, -1.118e-08), (-0.9985, -2.809, -3.353e-08), (-1.144, -2.835, 3.725e-09), (-1.278, -2.824, -7.451e-09), (-1.394, -2.789, -1.118e-08), (-1.498, -2.73, -3.725e-09), (-1.583, -2.651, -5.588e-09), (-1.648, -2.557, -1.863e-08), (-1.695, -2.452, 1.024e-08), (-1.727, -2.34, -1.49e-08), (-1.746, -2.221, -5.588e-09), (-1.756, -2.095, 3.725e-09), (-1.758, -1.963, -1.077e-08), (-1.751, -1.816, -2.794e-09), (-1.141, 0.04545, -5.588e-09), (-1.103, 0.1454, 7.451e-09), (-1.057, 0.2363, -7.451e-09), (-1.001, 0.3174, 0.0), (-0.9331, 0.3873, -7.451e-09), (-0.8473, 0.4427, 0.0), (-0.7313, 0.4757, 0.001418), (-0.5775, 0.4974, 0.005307), (-0.3811, 0.5153, 0.01112), (-0.1453, 0.5308, 0.0183), (0.1228, 0.544, 0.02631), (0.4151, 0.5552, 0.03459), (0.7232, 0.5643, 0.04259), (1.039, 0.5713, 0.04978), (1.353, 0.5763, 0.05559), (1.657, 0.5793, 0.05948), (1.944, 0.5803, 0.06089), (2.221, 0.5769, 0.06746), (2.498, 0.5706, 0.08547), (2.768, 0.5676, 0.1124), (3.024, 0.5737, 0.1456), (3.26, 0.5943, 0.1827), (3.469, 0.6338, 0.2211), (3.646, 0.6947, 0.2582), (3.785, 0.7786, 0.2914), (3.891, 0.8893, 0.3183), (3.966, 1.039, 0.3363), (4.007, 1.249, 0.3429), (4.024, 1.51, 0.3487), (4.028, 1.78, 0.3646), (4.017, 2.043, 0.3883), (3.988, 2.291, 0.4177), (3.94, 2.512, 0.4504), (3.873, 2.698, 0.4764), (3.79, 2.839, 0.5091), (3.695, 2.933, 0.5384), (3.584, 2.984, 0.5622), (3.44, 2.993, 0.578), (3.241, 2.944, 0.5838), (3.03, 2.857, 0.5869), (2.863, 2.766, 0.5952), (2.739, 2.671, 0.6076), (2.65, 2.57, 0.6229), (2.586, 2.452, 0.6401), (2.539, 2.307, 0.6578), (2.507, 2.126, 0.6827), (2.489, 1.906, 0.698), (2.481, 1.642, 0.7105), (2.479, 1.333, 0.7188), (2.479, 0.9761, 0.7335), (2.181, -0.5367, 0.3809), (2.205, -1.391, 0.3205), (2.234, -1.559, 0.3236), (2.299, -1.722, 0.3318), (2.379, -1.87, 0.343), (2.461, -2.005, 0.3555), (2.53, -2.123, 0.3674), (2.576, -2.22, 0.3768), (2.593, -2.282, 0.3818), (2.589, -2.312, 0.3806), (2.561, -2.345, 0.3712), (2.465, -2.398, 0.3518), (2.28, -2.455, 0.3205), (2.172, -2.464, 0.2951), (2.07, -2.445, 0.2635), (1.963, -2.401, 0.2276), (1.848, -2.332, 0.1891), (1.729, -2.246, 0.1498), (1.607, -2.148, 0.1116), (1.48, -2.046, 0.07625), (1.348, -1.949, 0.04561), (1.207, -1.863, 0.02148), (1.052, -1.8, 0.005673), (0.8822, -1.774, 1.49e-08), (0.7179, -1.798, 1.118e-08), (0.5843, -1.871, -7.451e-09), (0.4925, -1.976, -1.863e-09), (0.4375, -2.089, -4.657e-09), (0.4041, -2.198, -3.725e-09), (0.3807, -2.296, 0.0), (0.36, -2.378, 0.0), (0.3402, -2.434, 1.863e-09), (0.3261, -2.458, 0.0), (0.3198, -2.464, 0.0), (0.2966, -2.467, 3.725e-09), (0.2634, -2.461, 1.863e-08), (0.2375, -2.444, -7.451e-09), (0.2061, -2.408, -1.49e-08), (0.17, -2.347, -3.725e-09), (0.1318, -2.266, 0.0), (0.09082, -2.172, -3.725e-09), (0.0428, -2.072, -2.794e-08), (-0.01956, -1.97, 1.49e-08), (-0.1072, -1.874, -3.725e-09), (-0.229, -1.802, 1.49e-08), (-0.3802, -1.774, 1.49e-08), (-0.5328, -1.801, -1.49e-08), (-0.6583, -1.872, -7.451e-09), (-0.753, -1.966, 3.725e-09), (-0.8259, -2.069, 3.725e-09), (-0.8861, -2.173, 3.725e-09), (-0.9397, -2.272, 3.725e-09), (-0.9899, -2.359, 3.725e-09), (-1.037, -2.427, 3.725e-09), (-1.079, -2.47, 1.118e-08), (-1.113, -2.491, 3.353e-08), (-1.157, -2.498, -3.725e-09), (-1.214, -2.492, 7.451e-09), (-1.262, -2.478, 1.118e-08), (-1.298, -2.458, 3.725e-09), (-1.327, -2.43, 5.588e-09), (-1.354, -2.391, 1.863e-08), (-1.377, -2.337, -1.024e-08), (-1.397, -2.267, 1.49e-08), (-1.411, -2.181, 5.588e-09), (-1.419, -2.081, -3.725e-09), (-1.42, -1.968, 1.077e-08), (-1.415, -1.851, 2.794e-09), (-1.395, -1.724, 2.142e-08), (-1.357, -1.633, -1.676e-08), (-1.304, -1.562, 1.118e-08), (-1.237, -1.505, -7.451e-09), (-1.155, -1.458, -4.098e-08), (-1.062, -1.423, 1.49e-08), (-0.961, -1.398, 1.863e-08), (-0.8588, -1.382, 0.0), (-0.7604, -1.373, 1.49e-08), (-0.6709, -1.37, 0.0), (-0.6026, -1.369, -1.49e-08), (-0.518, -1.378, 0.004), (-0.3757, -1.401, 0.01509), (-0.1896, -1.434, 0.03191), (0.02474, -1.471, 0.05308), (0.2545, -1.507, 0.07726), (0.4876, -1.535, 0.1031), (0.7135, -1.55, 0.1291), (0.924, -1.546, 0.1541), (1.116, -1.509, 0.1767), (1.287, -1.407, 0.1954), (1.369, -1.236, 0.2089), (1.373, -1.085, 0.2177), (1.362, -0.9637, 0.2234), (1.339, -0.8476, 0.2262), (2.77, 0.2299, 0.1124), (3.043, 0.2365, 0.1456), (3.306, 0.2598, 0.1827), (3.557, 0.3075, 0.2211), (3.789, 0.3891, 0.2582), (3.997, 0.5156, 0.2914), (4.167, 0.6953, 0.3183), (4.285, 0.9285, 0.3363), (4.342, 1.205, 0.3429), (4.361, 1.496, 0.3487), (4.366, 1.785, 0.3646), (4.353, 2.07, 0.3883), (4.321, 2.346, 0.4177), (4.264, 2.605, 0.4504), (4.178, 2.842, 0.4842), (4.055, 3.049, 0.5169), (3.885, 3.212, 0.5462), (3.667, 3.311, 0.57), (3.412, 3.329, 0.5859), (3.138, 3.265, 0.5917), (2.885, 3.162, 0.5947), (2.678, 3.049, 0.603), (2.508, 2.918, 0.6154), (2.374, 2.763, 0.6308), (2.276, 2.586, 0.6479), (2.211, 2.388, 0.6656), (2.172, 2.169, 0.6827), (2.152, 1.925, 0.698), (2.144, 1.649, 0.7105), (2.142, 1.335, 0.7188), (2.141, 0.9775, 0.7335), (-1.186, 0.8113, 0.0), (-1.118, 0.8813, -7.451e-09), (-1.033, 0.9367, 0.0), (-0.9167, 0.9697, 0.001418), (-0.631, 0.987, 0.005307), (-0.4346, 1.005, 0.01112), (-0.1988, 1.02, 0.0183), (0.1133, 0.8974, 0.02631), (0.4056, 0.9085, 0.03459), (0.7136, 0.9176, 0.04259), (1.029, 0.9247, 0.04978), (1.343, 0.9297, 0.05559), (1.647, 0.9327, 0.05948), (1.934, 0.9337, 0.06089), (2.212, 0.9302, 0.06746), (2.489, 0.9239, 0.08547), (2.758, 0.9209, 0.1124), (3.014, 0.9271, 0.1456), (2.599, -3.038, 0.3518), (2.344, -3.05, 0.3205), (2.157, -3.053, 0.2951), (1.976, -3.048, 0.2635), (1.812, -3.037, 0.2276), (1.662, -3.023, 0.1891), (1.525, -3.007, 0.1498), (1.396, -2.99, 0.2242), (1.274, -2.975, 0.2046), (1.16, -2.961, 0.1875), (1.055, -2.951, 0.1741), (0.9616, -2.945, 0.1653), (0.8799, -2.942, 0.1621), (0.8241, -2.944, 0.1621), (0.797, -2.946, 0.1621), (0.7755, -2.95, 0.1621), (0.7523, -2.958, 0.1621), (0.7301, -2.97, 0.1621), (0.7086, -2.985, 0.1621), (0.6824, -3.001, 0.1621), (0.6415, -3.018, 0.1621), (0.5684, -3.036, 0.1621), (0.4492, -3.049, 0.2371), (0.2959, -3.053, 0.1348), (0.1444, -3.049, 0.1348), (0.0226, -3.037, 0.1348), (-0.06507, -3.022, 0.1348), (-0.1274, -3.006, 0.1348), (-0.1754, -2.99, 0.1348), (-0.2165, -2.975, 0.1348), (-0.2546, -2.962, 0.1348), (-0.2907, -2.952, 0.1348), (-0.3221, -2.946, 0.1348), (-0.3481, -2.943, 0.1348), (-0.3816, -2.942, 0.1348), (-0.418, -2.943, 0.1348), (-0.4521, -2.947, 0.1348), (-0.4939, -2.954, 0.1348), (-0.5413, -2.965, 0.1348), (-0.5915, -2.979, 0.1348), (-0.6451, -2.994, 0.1348), (-0.7054, -3.011, 0.1348), (-0.7782, -3.028, 0.1348), (-0.873, -3.043, 0.1348), (-0.9985, -3.054, 0.1348), (-1.144, -3.058, 0.1348), (-1.278, -3.056, 0.1348), (-1.394, -3.051, 0.1348), (-1.498, -3.041, 0.1348), (-1.583, -3.029, 0.1348), (-1.648, -3.014, 0.1348), (-1.695, -2.997, 0.1348), (2.599, -3.438, 0.3518), (2.344, -3.45, 0.3205), (2.157, -3.453, 0.2951), (1.993, -3.448, 0.351), (1.826, -3.437, 0.3665), (1.672, -3.423, 0.3751), (1.529, -3.407, 0.3794), (1.394, -3.39, 0.382), (1.268, -3.375, 0.3852), (1.149, -3.361, 0.3906), (1.042, -3.351, 0.3994), (0.9484, -3.345, 0.4125), (0.8799, -3.343, 0.4224), (0.8241, -3.344, 0.4224), (0.797, -3.346, 0.4224), (0.7755, -3.35, 0.4224), (0.7523, -3.358, 0.4224), (0.7301, -3.37, 0.4224), (0.7086, -3.385, 0.4224), (0.6824, -3.401, 0.4224), (0.6415, -3.418, 0.4224), (0.5684, -3.436, 0.4224), (0.4492, -3.449, 0.4224), (0.2959, -3.453, 0.4224), (0.1616, -3.449, 0.4405), (0.04064, -3.437, 0.4542), (-0.04647, -3.422, 0.4641), (-0.1084, -3.406, 0.4712), (-0.1561, -3.39, 0.4766), (-0.1969, -3.375, 0.4812), (-0.2348, -3.362, 0.4856), (-0.2707, -3.352, 0.4896), (-0.3018, -3.346, 0.4932), (-0.3277, -3.343, 0.4961), (-0.361, -3.343, 0.4999), (-0.3972, -3.344, 0.504), (-0.431, -3.347, 0.5079), (-0.4726, -3.354, 0.5126), (-0.5197, -3.365, 0.5179), (-0.5696, -3.379, 0.5236), (-0.6228, -3.395, 0.5297), (-0.6827, -3.411, 0.5365), (-0.7551, -3.428, 0.5447), (-0.8492, -3.443, 0.5554), (-0.9739, -3.454, 0.5696), (-1.138, -3.454, 0.5686), (-1.264, -3.454, 0.506), (-1.359, -3.451, 0.4978), (-1.443, -3.448, 0.4906), (-1.583, -3.429, 0.4224), (-1.648, -3.414, 0.4224), (-1.695, -3.397, 0.4224), (-2.065, -2.452, 1.024e-08), (-2.097, -2.34, -1.49e-08), (-2.116, -2.221, -5.588e-09), (-2.126, -2.095, 3.725e-09), (-2.128, -1.963, -1.077e-08), (-2.121, -1.816, -2.794e-09), (-1.731, 0.05864, -5.588e-09), (-1.693, 0.1585, 7.451e-09), (-1.647, 0.2495, -7.451e-09), (-1.547, 0.458, 0.0), (-1.38, 0.6707, 0.0), (-2.065, -2.997, 0.1348), (-2.065, -3.397, 0.4224), (2.236, -1.407, 0.01563), (2.317, -1.236, 0.02915), (2.322, -1.085, 0.03799), (2.311, -0.9637, 0.0437), (2.287, -0.8476, 0.04646), (2.245, -0.7273, 0.02304), (5.122, 0.5156, 0.2914), (3.361, -1.407, 0.01563), (4.693, 2.087, 0.3646), (4.681, 2.373, 0.3883), (4.648, 2.649, 0.4177), (4.592, 2.908, 0.4504), (4.506, 3.144, 0.4842), (4.383, 3.351, 0.5169), (4.213, 3.514, 0.5462), (3.994, 3.614, 0.57), (3.74, 3.632, 0.5859), (3.034, 3.632, 0.5859), (2.76, 3.568, 0.5917), (2.507, 3.464, 0.5947), (2.3, 3.351, 0.603), (2.13, 3.22, 0.6154), (1.996, 3.066, 0.6308), (1.898, 2.889, 0.6479), (1.833, 2.691, 0.6656), (1.794, 2.472, 0.6827), (1.774, 2.227, 0.698), (1.766, 1.951, 0.7105), (3.709, 1.308, 0.3487), (3.713, 1.578, 0.3646), (3.702, 1.842, 0.3883), (3.673, 2.089, 0.4177), (3.625, 2.31, 0.4504), (3.558, 2.496, 0.4764), (3.475, 2.638, 0.5091), (3.38, 2.731, 0.5384), (2.876, 2.126, 0.6827), (2.858, 1.906, 0.698), (2.85, 1.642, 0.7105), (2.657, -1.356, 0.2737), (2.676, -1.467, 0.2768), (2.722, -1.579, 0.2849), (2.789, -1.702, 0.2962), (2.868, -1.832, 0.3087), (2.946, -1.966, 0.3206), (3.012, -2.11, 0.33), (3.047, -2.273, 0.335), (3.015, -2.448, 0.3337), (2.899, -2.6, 0.3243), (3.178, -1.356, -0.1141), (3.197, -1.467, -0.111), (3.242, -1.579, -0.1028), (3.31, -1.702, -0.09156), (3.388, -1.832, -0.07905), (3.467, -1.966, -0.06717), (3.533, -2.11, -0.05778), (3.568, -2.273, -0.05278), (3.536, -2.448, -0.05403), (3.42, -2.6, -0.06341), (2.054, -0.5367, 0.3809), (2.078, -1.391, 0.3205), (2.108, -1.559, 0.3236), (2.172, -1.722, 0.3318), (1.301, -0.7373, 0.2262), (1.249, -0.6346, 0.2236), (1.181, -0.5417, 0.2186), (1.096, -0.462, 0.2113), (0.9955, -0.3991, 0.202), (0.882, -0.3559, 0.1909), (0.7582, -0.3337, 0.178), (0.6261, -0.3327, 0.1637), (0.4802, -0.3531, 0.1474), (0.3177, -0.3898, 0.1292), (0.1424, -0.436, 0.1099), (-0.04064, -0.4858, 0.09009), (-0.2244, -0.5334, 0.07056), (-0.4009, -0.5729, 0.05204), (-0.5607, -0.5986, 0.03525), (-0.6921, -0.6061, 0.02092), (-0.7796, -0.5963, 0.009785), (-0.8148, -0.5825, 0.002568), (-0.8297, -0.5543, -3.725e-09), (-0.8461, -0.4829, -1.77e-08), (-0.8584, -0.3937, -1.816e-08), (-0.861, -0.3045, -1.938e-08), (-0.8547, -0.2175, -1.956e-08), (-0.8407, -0.1348, 1.304e-08), (-0.8202, -0.0587, 5.588e-09), (-0.7948, 0.00824, -7.451e-09), (-0.7667, 0.06343, 7.451e-09), (-0.739, 0.1041, 0.0), (-0.7168, 0.1279, 7.451e-09), (-0.7086, 0.1347, 0.0), (-0.6642, 0.1447, 0.001418), (-0.5389, 0.1619, 0.005307), (-0.3548, 0.1786, 0.01112), (-0.1259, 0.1936, 0.0183), (0.1376, 0.2066, 0.02631), (0.4265, 0.2177, 0.03459), (0.7319, 0.2267, 0.04259), (1.045, 0.2337, 0.04978), (1.357, 0.2386, 0.05559), (1.659, 0.2416, 0.05948), (1.942, 0.2426, 0.06089), (2.215, 0.2392, 0.06746), (2.493, 0.2329, 0.08547), (-1.72, -1.631, -2.142e-08), (-1.651, -1.466, 1.676e-08), (-1.551, -1.331, -1.118e-08), (-1.431, -1.228, 7.451e-09), (-1.299, -1.153, 4.098e-08), (-1.163, -1.101, -1.49e-08), (-1.028, -1.067, -1.863e-08), (-0.8997, -1.047, 0.0), (-0.7814, -1.036, -1.49e-08), (-0.6782, -1.032, 0.0), (-0.5877, -1.032, 1.49e-08), (-0.4751, -1.043, 0.004), (-0.3192, -1.068, 0.01509), (-0.1312, -1.101, 0.03191), (0.07954, -1.138, 0.05308), (0.3009, -1.172, 0.07726), (0.5197, -1.199, 0.1031), (0.7218, -1.213, 0.1291), (0.8904, -1.21, 0.1541), (1.003, -1.191, 0.1767), (1.038, -1.179, 0.1954), (1.039, -1.165, 0.2089), (1.036, -1.099, 0.2177), (1.028, -1.012, 0.2234), (1.013, -0.9352, 0.2262), (0.99, -0.868, 0.2262), (0.9615, -0.8115, 0.2236), (0.9279, -0.7656, 0.2186), (0.8895, -0.7294, 0.2113), (0.8451, -0.7015, 0.202), (0.792, -0.6814, 0.1909), (0.7273, -0.6701, 0.178), (0.6487, -0.6697, 0.1637), (0.5414, -0.6852, 0.1474), (0.3981, -0.7178, 0.1292), (0.2298, -0.7622, 0.1099), (0.04604, -0.8122, 0.09009), (-0.1453, -0.8617, 0.07056), (-0.3374, -0.9046, 0.05204), (-0.525, -0.9344, 0.03525), (-0.7051, -0.9436, 0.02092), (-0.8782, -0.9193, 0.009785), (-1.038, -0.836, 0.002568), (-1.138, -0.6924, 3.725e-09), (-1.177, -0.5486, 1.77e-08), (-1.195, -0.4218, 1.816e-08), (-1.199, -0.2974, 1.938e-08), (-1.19, -0.1772, 1.956e-08), (-1.171, -0.06244, -1.304e-08), (-2.207, -1.631, -2.142e-08), (-2.167, -1.444, 1.676e-08), (-2.119, -1.315, -1.118e-08), (-2.07, -1.218, 7.451e-09), (-2.022, -1.15, 4.098e-08), (-1.908, -0.7012, 3.725e-09), (-1.897, -0.5574, 1.77e-08), (-1.883, -0.4313, 1.816e-08), (-1.865, -0.3082, 1.938e-08), (-1.844, -0.1897, 1.956e-08)], [], [(62, 63, 365, 364), (85, 256, 255, 84), (78, 249, 248, 77), (86, 257, 256, 85), (79, 250, 249, 78), (72, 243, 242, 71), (87, 258, 257, 86), (80, 251, 250, 79), (73, 244, 243, 72), (88, 259, 258, 87), (81, 252, 251, 80), (74, 245, 244, 73), (82, 253, 252, 81), (75, 246, 245, 74), (83, 254, 253, 82), (76, 247, 246, 75), (84, 255, 254, 83), (77, 248, 247, 76), (159, 144, 160), (122, 132, 123), (123, 130, 124), (124, 129, 125), (125, 128, 126), (126, 128, 127), (128, 125, 129), (129, 124, 130), (130, 123, 131), (131, 123, 132), (132, 122, 133), (133, 122, 134), (134, 122, 135), (135, 122, 136), (136, 122, 137), (205, 139, 206), (206, 137, 122), (139, 138, 206), (204, 140, 205), (137, 206, 138), (205, 140, 139), (203, 141, 204), (202, 142, 203), (204, 141, 140), (201, 143, 202), (203, 142, 141), (200, 161, 201), (202, 143, 142), (197, 163, 198), (198, 163, 199), (199, 162, 200), (201, 144, 143), (201, 160, 144), (161, 160, 201), (196, 164, 197), (194, 164, 195), (195, 164, 196), (194, 165, 164), (192, 165, 193), (193, 165, 194), (192, 166, 165), (190, 166, 191), (191, 166, 192), (188, 166, 189), (189, 166, 190), (186, 166, 187), (187, 166, 188), (184, 167, 185), (185, 167, 186), (182, 169, 183), (183, 168, 184), (168, 167, 184), (180, 170, 181), (181, 169, 182), (178, 175, 179), (179, 171, 180), (176, 178, 177), (174, 171, 175), (175, 178, 176), (174, 172, 171), (172, 174, 173), (170, 180, 171), (168, 183, 169), (169, 181, 170), (171, 179, 175), (167, 166, 186), (197, 164, 163), (200, 162, 161), (144, 159, 145), (146, 157, 147), (147, 156, 148), (156, 155, 148), (145, 158, 146), (148, 154, 149), (155, 154, 148), (149, 152, 150), (150, 152, 151), (152, 149, 153), (153, 149, 154), (156, 147, 157), (157, 146, 158), (158, 145, 159), (162, 199, 163), (30, 279, 278, 29), (57, 306, 305, 56), (31, 280, 279, 30), (58, 307, 306, 57), (32, 281, 280, 31), (59, 308, 307, 58), (33, 282, 281, 32), (60, 309, 308, 59), (34, 283, 282, 33), (61, 310, 309, 60), (35, 284, 283, 34), (62, 311, 310, 61), (36, 285, 284, 35), (37, 286, 285, 36), (38, 287, 286, 37), (12, 261, 260, 11), (39, 288, 287, 38), (13, 262, 261, 12), (40, 289, 288, 39), (14, 263, 262, 13), (41, 290, 289, 40), (15, 264, 263, 14), (42, 291, 290, 41), (16, 265, 264, 15), (43, 292, 291, 42), (17, 266, 265, 16), (44, 293, 292, 43), (18, 267, 266, 17), (45, 294, 293, 44), (19, 268, 267, 18), (46, 295, 294, 45), (20, 269, 268, 19), (47, 296, 295, 46), (21, 270, 269, 20), (48, 297, 296, 47), (22, 271, 270, 21), (49, 298, 297, 48), (23, 272, 271, 22), (50, 299, 298, 49), (24, 273, 272, 23), (51, 300, 299, 50), (25, 274, 273, 24), (52, 301, 300, 51), (26, 275, 274, 25), (53, 302, 301, 52), (27, 276, 275, 26), (54, 303, 302, 53), (28, 277, 276, 27), (55, 304, 303, 54), (29, 278, 277, 28), (56, 305, 304, 55), (292, 344, 343, 291), (266, 318, 317, 265), (293, 345, 344, 292), (267, 319, 318, 266), (294, 346, 345, 293), (268, 320, 319, 267), (295, 347, 346, 294), (269, 321, 320, 268), (296, 348, 347, 295), (270, 322, 321, 269), (297, 349, 348, 296), (271, 323, 322, 270), (298, 350, 349, 297), (272, 324, 323, 271), (299, 351, 350, 298), (273, 325, 324, 272), (300, 352, 351, 299), (274, 326, 325, 273), (301, 353, 352, 300), (275, 327, 326, 274), (302, 354, 353, 301), (276, 328, 327, 275), (303, 355, 354, 302), (277, 329, 328, 276), (304, 356, 355, 303), (278, 330, 329, 277), (305, 357, 356, 304), (279, 331, 330, 278), (306, 358, 357, 305), (280, 332, 331, 279), (307, 359, 358, 306), (281, 333, 332, 280), (308, 360, 359, 307), (282, 334, 333, 281), (309, 361, 360, 308), (283, 335, 334, 282), (310, 362, 361, 309), (284, 336, 335, 283), (311, 363, 362, 310), (285, 337, 336, 284), (286, 338, 337, 285), (287, 339, 338, 286), (261, 313, 312, 260), (288, 340, 339, 287), (262, 314, 313, 261), (289, 341, 340, 288), (263, 315, 314, 262), (290, 342, 341, 289), (264, 316, 315, 263), (291, 343, 342, 290), (265, 317, 316, 264), (63, 64, 366, 365), (62, 364, 375, 311), (242, 374, 373, 71), (64, 65, 367, 366), (65, 66, 368, 367), (68, 69, 371, 370), (66, 67, 369, 368), (69, 70, 372, 371), (70, 71, 373, 372), (311, 375, 376, 363), (208, 379, 380, 209), (206, 377, 378, 207), (209, 380, 381, 210), (207, 378, 379, 208), (206, 122, 377), (211, 382, 381, 380, 379, 378, 377, 216, 215, 214, 213, 212), (377, 384, 383, 216), (217, 216, 383, 221, 220, 219, 218), (227, 391, 392, 228), (225, 389, 390, 226), (223, 387, 388, 224), (221, 385, 386, 222), (228, 392, 393, 229), (226, 390, 391, 227), (224, 388, 389, 225), (222, 386, 387, 223), (221, 383, 385), (230, 395, 396, 231), (237, 402, 403, 238), (234, 399, 400, 235), (231, 396, 397, 232), (238, 403, 404, 239), (235, 400, 401, 236), (232, 397, 398, 233), (229, 394, 395, 230), (236, 401, 402, 237), (233, 398, 399, 234), (229, 393, 394), (240, 239, 404, 241), (88, 89, 90, 91, 92, 93, 94, 95, 259), (102, 103, 412, 411), (100, 101, 410, 409), (98, 99, 408, 407), (96, 97, 406, 405), (101, 102, 411, 410), (99, 100, 409, 408), (97, 98, 407, 406), (96, 95, 405), (95, 96, 405, 259), (104, 105, 106, 107, 108, 109, 110, 111, 112, 412, 103), (114, 115, 415, 414), (113, 114, 414, 413), (113, 413, 412, 112), (116, 117, 415, 115), (6, 7, 422, 421), (3, 4, 419, 418), (7, 8, 423, 422), (4, 5, 420, 419), (1, 2, 417, 416), (8, 9, 424, 423), (5, 6, 421, 420), (2, 3, 418, 417), (9, 10, 425, 424), (422, 423, 433, 432), (419, 420, 430, 429), (416, 417, 427, 426), (423, 424, 434, 433), (420, 421, 431, 430), (417, 418, 428, 427), (424, 425, 435, 434), (421, 422, 432, 431), (418, 419, 429, 428), (1, 416, 426, 0), (118, 436, 437, 119), (120, 438, 439, 121), (119, 437, 438, 120), (122, 121, 439), (439, 137, 122), (10, 11, 260, 312, 435, 425), (442, 478, 443), (370, 531, 68), (490, 491, 492, 493, 494, 495, 496, 497, 498, 499, 500, 501, 502, 503, 504, 505, 506, 507, 508, 509, 510, 511, 512, 513, 514, 515, 516, 517, 518, 519, 520, 521, 522, 523, 524, 525, 489), (486, 487, 536, 535), (528, 529, 540, 539), (484, 485, 534, 533), (526, 527, 538, 537), (529, 530, 541, 540), (485, 486, 535, 534), (527, 528, 539, 538), (483, 484, 533, 532), (488, 489, 525, 526, 537, 536, 487), (530, 531, 370, 541), (67, 483, 532, 369), (382, 210, 381), (382, 440, 210), (482, 382, 211), (480, 382, 481), (481, 382, 482), (382, 480, 479), (478, 442, 479), (444, 478, 477), (476, 445, 477), (476, 475, 447), (474, 449, 475), (448, 447, 475), (472, 451, 473), (473, 450, 474), (472, 452, 451), (470, 465, 471), (471, 453, 472), (453, 452, 472), (468, 470, 469), (466, 470, 467), (467, 470, 468), (464, 471, 465), (465, 470, 466), (462, 453, 463), (463, 471, 464), (460, 454, 461), (461, 454, 462), (458, 456, 459), (459, 455, 460), (455, 454, 460), (456, 458, 457), (455, 459, 456), (453, 462, 454), (453, 471, 463), (450, 473, 451), (475, 449, 448), (447, 446, 476), (477, 445, 444), (479, 441, 382), (444, 443, 478), (382, 441, 440), (446, 445, 476), (449, 474, 450), (441, 479, 442)])
me_track_002.auto_texspace = False
me_track_002.update()

# ---- objects
ob_track = bpy.data.objects.new('track', me_track)
ob_grass = bpy.data.objects.new('grass', me_track_002)

# ---- transforms, parenting, visibility, modifiers, constraints
ob_track.location = (0.0, 0.0, 0.0)
ob_grass.location = (0.0, 0.0, 0.0)

# ---- collection membership
col_collection.objects.link(ob_track)
col_collection.objects.link(ob_grass)

# ---- scene / render settings (as saved in the file)
scene.frame_start = 1; scene.frame_end = 250; scene.frame_set(1)
scene.render.engine = 'BLENDER_EEVEE_NEXT'
bpy.context.view_layer.update()

# ---- added for rendering (the .blend has no active camera and no usable light): camera, sun
cam_auto = bpy.data.cameras.new('AutoCamera')
cam_auto.lens = 50.0
cam_auto.sensor_width = 36.0
cam_auto.clip_end = 1000.0
ob_auto_camera = bpy.data.objects.new('AutoCamera', cam_auto)
scene.collection.objects.link(ob_auto_camera)
ob_auto_camera.location = (10.9226, -11.2692, 7.88157)
ob_auto_camera.rotation_euler = (1.09748, -7.21219e-08, 0.694738)
scene.camera = ob_auto_camera
light_auto_sun = bpy.data.lights.new('AutoSun', 'SUN')
light_auto_sun.energy = 3.0
light_auto_sun.angle = 0.0523599
ob_auto_sun = bpy.data.objects.new('AutoSun', light_auto_sun)
scene.collection.objects.link(ob_auto_sun)
ob_auto_sun.rotation_euler = (0.872665, 0.174533, 0.523599)
bpy.context.view_layer.update()

